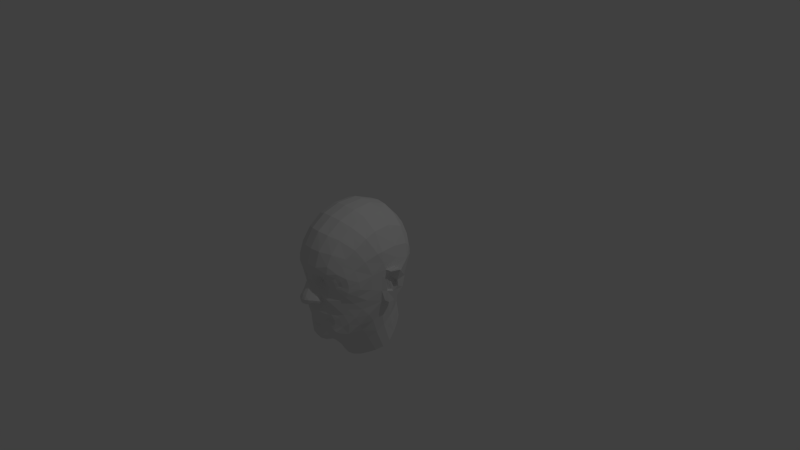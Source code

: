 # Source: faceLowPolyEyesFill.blend  (saved by Blender 2.76.0; exported with 4.5.12 LTS)
import bpy
from mathutils import Matrix  # noqa: F401  (used for matrix-valued properties, if any)

bpy.ops.wm.read_factory_settings(use_empty=True)
scene = bpy.context.scene
scene.name = 'Scene'

# ---- collections
col_collection_1 = bpy.data.collections.new('Collection 1'); scene.collection.children.link(col_collection_1)

# ---- materials (node trees are filled in below, after node groups)
mat_defaultmat = bpy.data.materials.new('defaultMat')
mat_defaultmat.alpha_threshold = 0.0
mat_defaultmat.use_transparent_shadow = False
mat_defaultmat.roughness = 0.5

# ---- material node trees

# ---- world
world_world = bpy.data.worlds.new('World'); scene.world = world_world
world_world.color = (0.05088, 0.05088, 0.05088)
world_world.use_sun_shadow = False
world_world.sun_shadow_jitter_overblur = 0.0
world_world.cycles.sampling_method = 'MANUAL'
world_world.cycles.sample_map_resolution = 256

# ---- cameras
cam_camera = bpy.data.cameras.new('Camera')
cam_camera.clip_end = 100.0
cam_camera.lens = 35.0
cam_camera.sensor_width = 32.0
cam_camera.sensor_height = 18.0
cam_camera.ortho_scale = 7.314
cam_camera.dof.focus_distance = 0.0
cam_camera.dof.aperture_fstop = 128.0

# ---- lights
light_lamp = bpy.data.lights.new('Lamp', 'POINT')
light_lamp.transmission_factor = 0.0
light_lamp.cutoff_distance = 30.0
light_lamp.energy = 100.0
light_lamp.shadow_buffer_clip_start = 1.001
light_lamp.shadow_soft_size = 0.1
light_lamp.shadow_maximum_resolution = 0.006
light_lamp.use_absolute_resolution = True
light_lamp.cycles.use_multiple_importance_sampling = False

# ---- meshes
me_group1 = bpy.data.meshes.new('Group1')
me_group1.from_pydata([(0.1432, -0.9255, 0.001601), (0.1244, -0.9138, 0.0311), (0.1714, -0.9269, -0.017), (0.096, -0.97, -0.04), (0.1399, -0.9636, -0.0981), (0.1498, -0.9372, -0.0706), (0.1213, -0.9366, -0.0244), (0.2249, -0.9221, -0.036), (0.2238, -0.9245, -0.162), (0.2206, -0.9163, -0.1232), (0.3288, -0.8402, -0.2027), (0.307, -0.8598, -0.136), (0.3321, -0.8683, -0.002899), (0.3124, -0.8846, -0.0245), (0.1293, -0.9244, 0.0491), (0.094, -0.9327, 0.0319), (0.0965, -0.943, 0.0627), (0.0744, -0.9909, 0.0754), (0.0722, -0.983, 0.0403), (0.2405, -0.8859, -0.3757), (0.2818, -0.883, -0.3037), (0.2164, -0.9424, -0.2114), (0.1882, -0.9313, -0.2836), (0.0456, -1.03, 0.0913), (0.0394, -1.036, 0.0391), (0.2566, -0.9768, 0.187), (0.2621, -0.9636, 0.2875), (0.128, -1.039, 0.2578), (0.1681, -1.014, 0.157), (0.2507, -0.9551, 0.1357), (0.1782, -0.9769, 0.12), (0.1898, -0.956, 0.0822), (0.2452, -0.9509, 0.0935), (0.3464, -0.8922, 0.191), (0.3719, -0.8288, 0.2848), (0.3254, -0.9038, 0.1318), (0.4808, -0.6653, 0.0467), (0.4499, -0.6984, 0.2039), (0.4148, -0.8016, 0.1169), (0.4234, -0.7825, 0.0346), (0.3646, -0.8542, 0.0833), (0.3732, -0.8329, 0.0264), (0.3099, -0.9158, 0.0852), (0.3355, -0.8786, 0.0547), (0.4227, -0.778, -0.0221), (0.4856, -0.653, -0.058), (0.3687, -0.8338, -0.003399), (0.335, -0.8624, 0.0129), (0.3392, -0.8591, 0.0268), (0.281, -0.9028, -0.0417), (0.2853, -0.8346, -0.4743), (0.3251, -0.7975, -0.4218), (0.1378, -0.9813, -0.1295), (0.096, -1.012, -0.0867), (0.0732, -1.054, 0.1824), (6.828e-08, -1.052, 0.2711), (7.562e-08, -1.057, 0.1918), (0.1318, -0.9742, 0.4475), (4.687e-08, -0.9901, 0.4539), (0.2708, -0.8996, 0.4312), (0.3869, -0.7739, 0.3638), (0.537, -0.4906, 0.0954), (0.4989, -0.5688, 0.2937), (0.4241, -0.6624, 0.462), (0.3467, -0.8463, -0.0878), (0.3656, -0.8368, -0.0368), (0.3874, -0.8002, -0.1496), (0.4149, -0.7865, -0.0839), (9.393e-08, -1.077, 0.002401), (0.0404, -1.069, -0.005299), (8.761e-08, -1.045, 0.0433), (0.122, -1.01, 0.1277), (0.0513, -1.046, 0.1342), (7.961e-08, -1.051, 0.1406), (8.228e-08, -1.04, 0.0988), (0.1106, -0.9593, 0.0893), (0.1335, -0.9698, 0.1037), (0.0979, -0.9996, 0.1075), (0.1394, -0.9389, 0.0605), (0.1567, -0.9492, 0.0694), (0.3673, -0.7509, -0.3475), (0.1282, -0.9771, -0.1784), (0.1186, -0.9919, -0.1643), (0.5226, -0.5111, -0.1024), (0.2808, -0.7729, 0.5781), (0.1456, -0.8407, 0.6216), (0.3161, -0.7246, -0.7396), (0.2713, -0.8052, -0.7204), (0.1828, -0.8344, -0.7991), (0.1894, -0.7591, -0.8415), (0.2979, -0.8001, -0.6131), (0.2459, -0.8603, -0.6856), (0.1522, -0.6467, 0.7536), (-9.137e-09, -0.6649, 0.7694), (2.005e-08, -0.866, 0.6366), (0.0666, -1.029, -0.0251), (0.0698, -1.055, -0.0645), (1.006e-07, -1.103, -0.0473), (0.0375, -1.094, -0.0514), (0.075, -1.1, -0.126), (0.0976, -1.05, -0.1383), (1.115e-07, -1.153, -0.1229), (0.043, -1.142, -0.1231), (0.0828, -0.9603, -0.7627), (0.0653, -0.9597, -0.6812), (1.448e-07, -0.9744, -0.6814), (1.528e-07, -0.9812, -0.7665), (1.548e-07, -0.9201, -0.851), (0.0903, -0.9044, -0.8368), (0.1661, -0.9099, -0.7304), (0.1357, -0.9288, -0.6685), (0.1735, -0.9472, -0.3498), (0.137, -0.9595, -0.2442), (0.1164, -0.9743, -0.2849), (0.2215, -0.9083, -0.4227), (0.417, -0.6988, -0.2636), (0.4586, -0.6708, -0.1609), (0.2436, -0.8774, -0.4959), (0.2395, -0.8679, -0.5632), (0.1223, -0.991, -0.3878), (0.1226, -0.9814, -0.3328), (0.0763, -1.006, -0.3252), (0.0778, -1.012, -0.3786), (0.2182, -0.8836, -0.6502), (0.3545, -0.7443, -0.563), (0.4056, -0.6797, -0.4818), (0.4551, -0.6085, -0.3674), (0.4965, -0.5613, -0.2423), (0.3969, -0.6024, -0.6186), (0.469, -0.507, -0.4848), (0.5307, -0.3511, -0.3238), (0.2957, -0.5932, 0.6928), (0.5436, -0.404, 0.3613), (0.4467, -0.5011, 0.5641), (0.1496, -0.4227, 0.8213), (-3.479e-08, -0.4408, 0.8387), (0.2925, -0.3864, 0.7572), (0.4472, -0.3615, 0.6156), (0.1622, -0.9605, -0.4084), (0.0379, -1.015, -0.4202), (0.0369, -1.021, -0.3715), (1.212e-07, -1.016, -0.37), (1.26e-07, -1.014, -0.4272), (0.2048, -0.9157, -0.4474), (0.2185, -0.8859, -0.4981), (0.2094, -0.8762, -0.546), (0.1725, -0.9086, -0.5545), (0.1942, -0.897, -0.6036), (0.111, -0.9583, -0.5645), (0.1244, -0.9435, -0.6149), (0.0501, -0.9789, -0.5633), (0.0582, -0.9523, -0.6227), (1.351e-07, -0.9787, -0.5662), (1.381e-07, -0.9559, -0.6238), (0.0814, -1.135, -0.177), (0.1032, -1.09, -0.1886), (0.0375, -1.158, -0.2332), (0.0428, -1.168, -0.1721), (1.178e-07, -1.176, -0.1722), (1.224e-07, -1.163, -0.2374), (0.0686, -1.128, -0.2285), (0.0922, -1.092, -0.2238), (0.1201, -1.033, -0.2404), (0.1302, -1.036, -0.2088), (0.0372, -1.024, -0.3218), (1.177e-07, -1.028, -0.3187), (0.0759, -1.008, -0.4126), (0.1176, -0.9882, -0.4194), (0.1541, -0.9576, -0.4371), (0.1751, -0.8975, -0.5089), (0.1417, -0.9294, -0.5137), (0.1034, -0.9634, -0.5212), (0.0495, -0.9875, -0.5274), (1.332e-07, -0.9916, -0.5315), (0.5535, -0.3417, 0.3708), (0.2681, 0.1056, 0.6519), (0.246, 0.2756, 0.4541), (0.1224, 0.296, 0.5072), (0.1262, 0.09741, 0.7244), (1.176e-07, -1.049, -0.2965), (0.039, -1.03, -0.2945), (0.0279, -1.106, -0.268), (1.214e-07, -1.116, -0.2729), (0.0864, -0.7931, -0.883), (1.482e-07, -0.7969, -0.8983), (0.0764, -0.6777, -0.9794), (1.467e-07, -0.6866, -0.9917), (0.1783, -0.6514, -0.9238), (0.2646, -0.5984, -0.856), (0.0782, -0.5657, -1.106), (1.484e-07, -0.5892, -1.108), (1.543e-07, -0.4835, -1.281), (0.0961, -0.4754, -1.265), (0.176, -0.5441, -1.062), (0.1938, -0.4305, -1.236), (0.2526, -0.4798, -0.9987), (0.2712, -0.3705, -1.2), (0.334, -0.4184, -0.9254), (0.3483, -0.5286, -0.7585), (0.4083, -0.3389, -0.8355), (0.4397, -0.4165, -0.623), (0.4384, -0.2399, -0.7533), (0.4796, -0.3071, -0.5197), (0.4009, -0.2289, -1.118), (0.4233, -0.1364, -1.059), (0.342, -0.3057, -1.162), (0.0803, -0.997, -0.2933), (0.1037, -1.009, -0.2665), (0.0504, -1.11, -0.2503), (0.5666, -0.3379, 0.2256), (0.4104, 0.1004, 0.5174), (0.3781, 0.2312, 0.3543), (0.5024, 0.09111, 0.3153), (0.4657, 0.1754, 0.2447), (0.5528, -0.1334, 0.3817), (0.5754, -0.145, 0.2359), (0.5341, 0.08491, 0.1272), (0.4406, -0.1381, 0.6266), (0.2838, -0.1402, 0.765), (0.1298, -0.1636, 0.8323), (-5.906e-08, -0.1716, 0.8471), (-7.344e-08, 0.09821, 0.7418), (0.065, -1.107, -0.2405), (0.4448, 0.2134, 0.099), (0.5723, -0.3115, 0.1217), (0.5894, -0.1508, 0.1232), (0.5523, -0.3644, -0.1631), (0.5585, -0.3604, 0.0331), (0.5923, -0.2034, -0.3022), (0.6549, -0.1075, -0.1407), (0.6737, -0.1303, -0.1447), (0.6229, -0.2254, -0.3113), (0.5443, -0.1934, -0.2872), (0.5945, -0.1016, -0.135), (0.5894, -0.07389, 0.0355), (0.5565, -0.06899, -0.132), (0.491, 0.07271, -0.1238), (0.5134, -0.129, -0.2943), (0.6044, -0.2985, 0.1233), (0.6394, -0.1922, 0.1467), (0.5775, -0.3166, 0.0155), (0.64, -0.2993, 0.1239), (0.6799, -0.1885, 0.1403), (0.5733, -0.2957, -0.1832), (0.57, -0.3312, -0.3042), (0.6, -0.2884, -0.336), (0.6138, -0.2303, -0.1899), (0.6439, -0.1858, -0.0396), (0.6489, -0.1832, -0.1207), (0.6795, -0.09589, 0.0101), (0.5855, -0.2255, -0.1785), (0.5589, -0.2686, -0.1689), (0.5843, -0.3032, 0.0186), (0.588, -0.1634, -0.0613), (0.5874, -0.1758, -0.1062), (0.6232, -0.09829, 0.0241), (0.6583, -0.08949, 0.0149), (0.6937, -0.1824, 0.1215), (0.597, -0.2413, 0.0248), (0.6437, -0.295, 0.1167), (0.5754, -0.2431, 0.001001), (0.5757, -0.2457, -0.0673), (0.5733, -0.262, -0.0557), (0.5615, -0.2743, -0.3351), (0.4313, 0.03201, -0.2959), (0.3097, 0.2974, -0.049), (0.3661, 0.2896, 0.1222), (0.3823, 0.2191, -0.1024), (0.2114, 0.3694, 0.0457), (0.2323, 0.3631, 0.1795), (0.118, 0.3942, 0.0236), (0.1142, 0.3968, 0.2112), (0.3278, 0.1883, -0.2725), (0.1845, 0.2867, -0.2459), (0.3901, 0.01871, -0.4475), (0.2647, 0.1523, -0.4896), (-3.605e-08, 0.4031, 0.009201), (-5.467e-08, 0.4076, 0.2177), (0.5327, -0.2681, -0.3242), (0.1226, 0.2341, -0.4968), (0.4632, -0.1865, -0.4405), (0.4121, -0.1123, -0.6943), (0.3887, -0.02289, -0.9841), (-5.483e-09, 0.3129, -0.2502), (-7.243e-08, 0.3029, 0.5256), (0.3418, 0.04211, -0.645), (0.3322, 0.08871, -0.9155), (0.2546, 0.1532, -0.6601), (0.1279, 0.2345, -0.6692), (2.2e-08, 0.256, -0.5077), (3.582e-08, 0.2633, -0.6731), (0.2624, 0.1801, -0.881), (0.1323, 0.2576, -0.8592), (5.026e-08, 0.2795, -0.8544), (-0.1432, -0.9255, 0.001601), (-0.1244, -0.9138, 0.0311), (-0.1714, -0.9269, -0.017), (-0.096, -0.97, -0.04), (-0.1213, -0.9366, -0.0244), (-0.1498, -0.9372, -0.0706), (-0.1399, -0.9636, -0.0981), (-0.2249, -0.9221, -0.036), (-0.2206, -0.9163, -0.1232), (-0.2238, -0.9245, -0.162), (-0.307, -0.8598, -0.136), (-0.3288, -0.8402, -0.2027), (-0.3321, -0.8683, -0.002899), (-0.3124, -0.8846, -0.0245), (-0.1293, -0.9244, 0.0491), (-0.094, -0.9327, 0.0319), (-0.0722, -0.983, 0.0403), (-0.0744, -0.9909, 0.0754), (-0.0965, -0.943, 0.0627), (-0.2405, -0.8859, -0.3757), (-0.1882, -0.9313, -0.2836), (-0.2164, -0.9424, -0.2114), (-0.2818, -0.883, -0.3037), (-0.0394, -1.036, 0.0391), (-0.0456, -1.03, 0.0913), (-0.2566, -0.9768, 0.187), (-0.1681, -1.014, 0.157), (-0.128, -1.039, 0.2578), (-0.2621, -0.9636, 0.2875), (-0.2507, -0.9551, 0.1357), (-0.1782, -0.9769, 0.12), (-0.1898, -0.956, 0.0822), (-0.2452, -0.9509, 0.0935), (-0.3464, -0.8922, 0.191), (-0.3719, -0.8288, 0.2848), (-0.3254, -0.9038, 0.1318), (-0.4808, -0.6653, 0.0467), (-0.4234, -0.7825, 0.0346), (-0.4148, -0.8016, 0.1169), (-0.4499, -0.6984, 0.2039), (-0.3732, -0.8329, 0.0264), (-0.3646, -0.8542, 0.0833), (-0.3099, -0.9158, 0.0852), (-0.3355, -0.8786, 0.0547), (-0.4856, -0.653, -0.058), (-0.4227, -0.778, -0.0221), (-0.3687, -0.8338, -0.003399), (-0.3392, -0.8591, 0.0268), (-0.335, -0.8624, 0.0129), (-0.281, -0.9028, -0.0417), (-0.2853, -0.8346, -0.4743), (-0.3251, -0.7975, -0.4218), (-0.1378, -0.9813, -0.1295), (-0.096, -1.012, -0.0867), (-0.0732, -1.054, 0.1824), (-0.1318, -0.9742, 0.4475), (-0.2708, -0.8996, 0.4312), (-0.3869, -0.7739, 0.3638), (-0.537, -0.4906, 0.0954), (-0.4989, -0.5688, 0.2937), (-0.4241, -0.6624, 0.462), (-0.3467, -0.8463, -0.0878), (-0.3656, -0.8368, -0.0368), (-0.3874, -0.8002, -0.1496), (-0.4149, -0.7865, -0.0839), (-0.0404, -1.069, -0.005299), (-0.122, -1.01, 0.1277), (-0.0513, -1.046, 0.1342), (-0.1106, -0.9593, 0.0893), (-0.0979, -0.9996, 0.1075), (-0.1335, -0.9698, 0.1037), (-0.1394, -0.9389, 0.0605), (-0.1567, -0.9492, 0.0694), (-0.3673, -0.7509, -0.3475), (-0.1282, -0.9771, -0.1784), (-0.1186, -0.9919, -0.1643), (-0.5226, -0.5111, -0.1024), (-0.2808, -0.7729, 0.5781), (-0.1456, -0.8407, 0.6216), (-0.3161, -0.7246, -0.7396), (-0.1894, -0.7591, -0.8415), (-0.1828, -0.8344, -0.7991), (-0.2713, -0.8052, -0.7204), (-0.2979, -0.8001, -0.6131), (-0.2459, -0.8603, -0.6856), (-0.1522, -0.6467, 0.7536), (-0.0666, -1.029, -0.0251), (-0.0698, -1.055, -0.0645), (-0.0375, -1.094, -0.0514), (-0.0976, -1.05, -0.1383), (-0.075, -1.1, -0.126), (-0.043, -1.142, -0.1231), (-0.0828, -0.9603, -0.7627), (-0.0653, -0.9597, -0.6812), (-0.0903, -0.9044, -0.8368), (-0.1661, -0.9099, -0.7304), (-0.1357, -0.9288, -0.6685), (-0.1735, -0.9472, -0.3498), (-0.1164, -0.9743, -0.2849), (-0.137, -0.9595, -0.2442), (-0.2215, -0.9083, -0.4227), (-0.417, -0.6988, -0.2636), (-0.4586, -0.6708, -0.1609), (-0.2436, -0.8774, -0.4959), (-0.2395, -0.8679, -0.5632), (-0.1223, -0.991, -0.3878), (-0.0778, -1.012, -0.3786), (-0.0763, -1.006, -0.3252), (-0.1226, -0.9814, -0.3328), (-0.2182, -0.8836, -0.6502), (-0.3545, -0.7443, -0.563), (-0.4056, -0.6797, -0.4818), (-0.4551, -0.6085, -0.3674), (-0.4965, -0.5613, -0.2423), (-0.3969, -0.6024, -0.6186), (-0.469, -0.507, -0.4848), (-0.5307, -0.3511, -0.3238), (-0.2957, -0.5932, 0.6928), (-0.4467, -0.5011, 0.5641), (-0.5436, -0.404, 0.3613), (-0.1496, -0.4227, 0.8213), (-0.2925, -0.3864, 0.7572), (-0.4472, -0.3615, 0.6156), (-0.1622, -0.9605, -0.4084), (-0.0379, -1.015, -0.4202), (-0.0369, -1.021, -0.3715), (-0.2048, -0.9157, -0.4474), (-0.2185, -0.8859, -0.4981), (-0.2094, -0.8762, -0.546), (-0.1942, -0.897, -0.6036), (-0.1725, -0.9086, -0.5545), (-0.1244, -0.9435, -0.6149), (-0.111, -0.9583, -0.5645), (-0.0582, -0.9523, -0.6227), (-0.0501, -0.9789, -0.5633), (-0.1032, -1.09, -0.1886), (-0.0814, -1.135, -0.177), (-0.0375, -1.158, -0.2332), (-0.0428, -1.168, -0.1721), (-0.0922, -1.092, -0.2238), (-0.0686, -1.128, -0.2285), (-0.1302, -1.036, -0.2088), (-0.1201, -1.033, -0.2404), (-0.0372, -1.024, -0.3218), (-0.0759, -1.008, -0.4126), (-0.1176, -0.9882, -0.4194), (-0.1541, -0.9576, -0.4371), (-0.1807, -0.9164, -0.4668), (-0.1911, -0.8873, -0.492), (-0.1751, -0.8975, -0.5089), (-0.1417, -0.9294, -0.5137), (-0.1034, -0.9634, -0.5212), (-0.0495, -0.9875, -0.5274), (-0.5535, -0.3417, 0.3708), (-0.2681, 0.1056, 0.6519), (-0.1262, 0.09741, 0.7244), (-0.1224, 0.296, 0.5072), (-0.246, 0.2756, 0.4541), (-0.0279, -1.106, -0.268), (-0.039, -1.03, -0.2945), (-0.0864, -0.7931, -0.883), (-0.0764, -0.6777, -0.9794), (-0.1783, -0.6514, -0.9238), (-0.2646, -0.5984, -0.856), (-0.0782, -0.5657, -1.106), (-0.0961, -0.4754, -1.265), (-0.176, -0.5441, -1.062), (-0.1938, -0.4305, -1.236), (-0.2526, -0.4798, -0.9987), (-0.2712, -0.3705, -1.2), (-0.334, -0.4184, -0.9254), (-0.3483, -0.5286, -0.7585), (-0.4083, -0.3389, -0.8355), (-0.4397, -0.4165, -0.623), (-0.4796, -0.3071, -0.5197), (-0.4384, -0.2399, -0.7533), (-0.4009, -0.2289, -1.118), (-0.4233, -0.1364, -1.059), (-0.342, -0.3057, -1.162), (-0.0803, -0.997, -0.2933), (-0.5666, -0.3379, 0.2256), (-0.4104, 0.1004, 0.5174), (-0.3781, 0.2312, 0.3543), (-0.5024, 0.09111, 0.3153), (-0.4657, 0.1754, 0.2447), (-0.5341, 0.08491, 0.1272), (-0.5754, -0.145, 0.2359), (-0.5528, -0.1334, 0.3817), (-0.4406, -0.1381, 0.6266), (-0.2838, -0.1402, 0.765), (-0.1298, -0.1636, 0.8323), (-0.4448, 0.2134, 0.099), (-0.5894, -0.1508, 0.1232), (-0.5723, -0.3115, 0.1217), (-0.5523, -0.3644, -0.1631), (-0.5585, -0.3604, 0.0331), (-0.5923, -0.2034, -0.3022), (-0.6229, -0.2254, -0.3113), (-0.6737, -0.1303, -0.1447), (-0.6549, -0.1075, -0.1407), (-0.5443, -0.1934, -0.2872), (-0.5945, -0.1016, -0.135), (-0.5894, -0.07389, 0.0355), (-0.491, 0.07271, -0.1238), (-0.5565, -0.06899, -0.132), (-0.5134, -0.129, -0.2943), (-0.6394, -0.1922, 0.1467), (-0.6044, -0.2985, 0.1233), (-0.5775, -0.3166, 0.0155), (-0.64, -0.2993, 0.1239), (-0.6799, -0.1885, 0.1403), (-0.5733, -0.2957, -0.1832), (-0.57, -0.3312, -0.3042), (-0.6, -0.2884, -0.336), (-0.6138, -0.2303, -0.1899), (-0.6439, -0.1858, -0.0396), (-0.6795, -0.09589, 0.0101), (-0.6489, -0.1832, -0.1207), (-0.5589, -0.2686, -0.1689), (-0.5855, -0.2255, -0.1785), (-0.5843, -0.3032, 0.0186), (-0.588, -0.1634, -0.0613), (-0.5874, -0.1758, -0.1062), (-0.6232, -0.09829, 0.0241), (-0.6583, -0.08949, 0.0149), (-0.597, -0.2413, 0.0248), (-0.6937, -0.1824, 0.1215), (-0.6437, -0.295, 0.1167), (-0.5754, -0.2431, 0.001001), (-0.5757, -0.2457, -0.0673), (-0.5733, -0.262, -0.0557), (-0.5615, -0.2743, -0.3351), (-0.4313, 0.03201, -0.2959), (-0.3097, 0.2974, -0.049), (-0.3823, 0.2191, -0.1024), (-0.3661, 0.2896, 0.1222), (-0.2114, 0.3694, 0.0457), (-0.2323, 0.3631, 0.1795), (-0.118, 0.3942, 0.0236), (-0.1142, 0.3968, 0.2112), (-0.3278, 0.1883, -0.2725), (-0.1845, 0.2867, -0.2459), (-0.2647, 0.1523, -0.4896), (-0.3901, 0.01871, -0.4475), (-0.5327, -0.2681, -0.3242), (-0.1226, 0.2341, -0.4968), (-0.4632, -0.1865, -0.4405), (-0.4121, -0.1123, -0.6943), (-0.3887, -0.02289, -0.9841), (-0.3418, 0.04211, -0.645), (-0.3322, 0.08871, -0.9155), (-0.2546, 0.1532, -0.6601), (-0.1279, 0.2345, -0.6692), (-0.2624, 0.1801, -0.881), (-0.1323, 0.2576, -0.8592)], [], [(3, 4, 5), (4, 8, 9), (8, 10, 11), (16, 17, 18), (20, 21, 22), (17, 23, 24), (25, 26, 27), (25, 28, 30), (33, 34, 26), (35, 33, 25), (36, 37, 38), (38, 40, 41), (44, 45, 36), (46, 44, 39), (49, 7, 9), (51, 20, 19), (21, 20, 10), (52, 21, 8), (53, 52, 4), (3, 6, 15), (54, 27, 55), (57, 58, 55), (57, 27, 26), (34, 60, 59), (61, 62, 37), (40, 38, 33), (38, 37, 34), (60, 37, 62), (7, 2, 5), (2, 0, 6), (0, 1, 15), (14, 16, 15), (30, 31, 32), (29, 32, 42), (35, 42, 43), (40, 43, 48), (48, 47, 46), (64, 13, 49), (13, 64, 65), (11, 10, 66), (64, 66, 67), (69, 24, 70), (54, 71, 28), (72, 73, 74), (76, 71, 77), (79, 76, 75), (20, 51, 80), (21, 52, 81), (82, 81, 52), (71, 54, 72), (71, 76, 30), (76, 79, 31), (23, 17, 77), (17, 16, 75), (16, 14, 78), (45, 83, 61), (85, 57, 59), (60, 63, 84), (87, 88, 89), (90, 91, 87), (85, 92, 93), (95, 3, 18), (95, 96, 53), (69, 68, 97), (96, 99, 100), (97, 101, 102), (104, 105, 106), (107, 108, 103), (108, 88, 109), (110, 104, 103), (22, 112, 113), (111, 114, 19), (115, 66, 10), (116, 67, 66), (50, 19, 114), (50, 117, 118), (120, 121, 122), (123, 91, 90), (123, 110, 109), (91, 109, 88), (50, 90, 124), (51, 124, 125), (126, 115, 80), (115, 126, 127), (90, 87, 86), (128, 125, 124), (125, 128, 129), (126, 129, 130), (37, 60, 34), (94, 58, 57), (84, 131, 92), (62, 132, 133), (63, 133, 131), (92, 134, 135), (134, 92, 131), (136, 131, 133), (111, 120, 119), (139, 140, 141), (138, 143, 114), (143, 144, 117), (117, 144, 145), (145, 146, 147), (146, 148, 149), (148, 150, 151), (150, 152, 153), (99, 154, 155), (156, 157, 158), (154, 160, 161), (161, 162, 163), (164, 165, 141), (121, 164, 140), (95, 18, 24), (96, 95, 69), (99, 96, 98), (154, 99, 102), (160, 154, 157), (140, 139, 166), (166, 167, 119), (167, 168, 138), (169, 170, 146), (170, 171, 148), (171, 172, 150), (123, 90, 118), (110, 123, 147), (104, 110, 149), (105, 104, 151), (132, 174, 137), (175, 176, 177), (179, 180, 181), (183, 89, 88), (108, 107, 184), (22, 81, 112), (100, 82, 52), (100, 155, 163), (81, 82, 163), (185, 183, 184), (183, 185, 187), (89, 187, 188), (189, 190, 191), (189, 192, 194), (193, 194, 196), (197, 198, 188), (199, 200, 198), (201, 202, 200), (204, 201, 199), (197, 205, 203), (195, 196, 205), (195, 188, 187), (86, 188, 198), (128, 198, 200), (202, 130, 129), (193, 187, 185), (185, 186, 190), (111, 113, 120), (206, 121, 120), (180, 164, 121), (165, 164, 180), (207, 113, 162), (208, 156, 181), (209, 132, 62), (174, 132, 209), (210, 211, 176), (212, 213, 211), (212, 214, 215), (210, 217, 214), (218, 136, 137), (219, 134, 136), (134, 219, 220), (217, 210, 175), (178, 219, 218), (221, 220, 219), (161, 160, 222), (160, 156, 208), (206, 113, 207), (112, 163, 162), (213, 212, 216), (224, 225, 215), (215, 214, 174), (226, 83, 127), (83, 45, 116), (45, 44, 67), (44, 46, 65), (46, 47, 12), (137, 174, 214), (61, 227, 224), (227, 61, 83), (228, 229, 230), (233, 229, 228), (234, 235, 236), (237, 235, 233), (225, 224, 238), (240, 238, 224), (240, 241, 238), (239, 238, 241), (226, 243, 240), (244, 245, 243), (231, 246, 243), (247, 248, 230), (243, 246, 250), (251, 252, 240), (253, 254, 248), (216, 215, 225), (225, 239, 255), (242, 256, 255), (257, 258, 247), (256, 242, 257), (259, 257, 242), (247, 258, 260), (252, 259, 241), (261, 254, 253), (260, 252, 262), (258, 257, 259), (249, 230, 229), (256, 229, 233), (130, 244, 226), (244, 130, 263), (263, 228, 231), (255, 233, 235), (260, 258, 252), (250, 254, 261), (248, 254, 250), (230, 248, 246), (261, 262, 251), (262, 252, 251), (264, 236, 235), (265, 266, 223), (268, 269, 266), (271, 269, 268), (272, 267, 236), (273, 265, 267), (270, 268, 265), (274, 275, 272), (277, 271, 270), (278, 232, 228), (278, 263, 130), (273, 272, 275), (232, 278, 280), (278, 130, 202), (202, 201, 281), (201, 204, 282), (270, 273, 283), (213, 223, 266), (274, 264, 237), (277, 284, 177), (176, 269, 271), (211, 266, 269), (223, 216, 236), (274, 280, 281), (281, 282, 286), (275, 274, 285), (287, 288, 279), (289, 279, 288), (286, 291, 287), (292, 288, 287), (290, 288, 292), (79, 78, 14), (47, 43, 13), (13, 42, 49), (79, 2, 31), (47, 48, 43), (32, 31, 7), (14, 1, 0), (72, 54, 56), (70, 24, 23), (182, 181, 156), (157, 102, 101), (150, 172, 173), (178, 177, 284), (279, 289, 283), (297, 298, 299), (300, 299, 302), (303, 302, 304), (310, 311, 312), (314, 315, 316), (317, 318, 311), (319, 320, 321), (324, 320, 319), (327, 319, 322), (329, 323, 319), (330, 331, 332), (334, 335, 332), (330, 338, 339), (331, 339, 340), (302, 301, 343), (313, 316, 345), (305, 316, 315), (303, 315, 346), (300, 346, 347), (309, 298, 297), (348, 56, 55), (349, 321, 55), (322, 321, 349), (328, 322, 350), (352, 330, 333), (327, 332, 335), (328, 333, 332), (353, 333, 351), (299, 296, 301), (298, 294, 296), (309, 295, 294), (309, 312, 308), (324, 323, 326), (323, 329, 336), (329, 335, 337), (335, 334, 341), (341, 334, 340), (343, 307, 355), (356, 355, 307), (304, 355, 357), (355, 356, 358), (70, 317, 359), (320, 360, 348), (361, 318, 74), (363, 360, 364), (362, 364, 366), (367, 345, 316), (368, 346, 315), (369, 346, 368), (361, 348, 360), (324, 364, 360), (325, 366, 364), (363, 311, 318), (362, 312, 311), (365, 308, 312), (352, 370, 338), (350, 349, 372), (351, 350, 371), (374, 375, 376), (377, 376, 378), (372, 94, 93), (380, 310, 297), (347, 381, 380), (359, 382, 97), (383, 384, 381), (385, 101, 97), (106, 105, 387), (386, 388, 107), (389, 375, 388), (386, 387, 390), (392, 393, 314), (313, 394, 391), (395, 367, 305), (396, 395, 357), (344, 397, 394), (344, 377, 398), (400, 401, 402), (403, 377, 378), (389, 390, 403), (378, 376, 375), (404, 377, 344), (405, 404, 345), (367, 395, 406), (395, 396, 407), (373, 376, 377), (408, 373, 404), (409, 408, 405), (406, 407, 410), (333, 328, 351), (94, 372, 349), (371, 372, 379), (353, 354, 412), (354, 371, 411), (379, 93, 135), (414, 415, 411), (415, 416, 412), (399, 402, 391), (418, 142, 141), (394, 420, 417), (397, 421, 420), (397, 398, 422), (423, 424, 422), (425, 426, 424), (427, 428, 426), (153, 152, 428), (429, 430, 384), (431, 159, 158), (433, 434, 430), (435, 436, 433), (141, 165, 437), (419, 437, 401), (317, 310, 380), (359, 380, 381), (382, 381, 384), (385, 384, 430), (432, 430, 434), (419, 400, 438), (399, 439, 438), (417, 440, 439), (420, 441, 440), (420, 421, 442), (421, 422, 443), (424, 444, 443), (426, 445, 444), (428, 446, 445), (398, 377, 403), (423, 403, 390), (425, 390, 387), (427, 387, 105), (413, 412, 416), (448, 449, 450), (179, 182, 452), (454, 388, 375), (388, 454, 184), (314, 393, 368), (383, 347, 346), (435, 429, 383), (368, 393, 435), (455, 186, 184), (454, 374, 456), (374, 373, 457), (458, 459, 191), (461, 459, 458), (463, 461, 460), (464, 462, 457), (466, 464, 465), (467, 468, 469), (466, 469, 471), (470, 472, 464), (472, 463, 462), (462, 460, 456), (373, 408, 465), (408, 409, 467), (409, 410, 468), (460, 458, 455), (190, 186, 455), (391, 402, 392), (473, 392, 402), (453, 473, 401), (453, 437, 165), (353, 413, 474), (447, 474, 413), (475, 448, 451), (477, 475, 476), (477, 479, 480), (481, 482, 475), (416, 415, 483), (415, 414, 484), (414, 135, 220), (482, 483, 448), (483, 484, 449), (221, 449, 484), (436, 435, 393), (479, 477, 478), (480, 486, 487), (447, 481, 480), (407, 370, 488), (396, 338, 370), (358, 339, 338), (356, 340, 339), (306, 342, 340), (416, 482, 481), (352, 474, 487), (489, 488, 370), (490, 491, 492), (490, 493, 495), (496, 479, 497), (499, 494, 495), (486, 500, 501), (502, 489, 487), (502, 501, 503), (503, 501, 500), (488, 489, 502), (506, 488, 505), (491, 507, 505), (509, 510, 492), (505, 512, 513), (502, 514, 512), (515, 509, 511), (486, 480, 479), (486, 496, 517), (504, 500, 517), (509, 519, 520), (520, 504, 518), (504, 520, 521), (522, 519, 509), (503, 521, 514), (515, 516, 523), (524, 514, 522), (521, 520, 519), (510, 518, 493), (518, 517, 495), (410, 488, 506), (525, 410, 506), (525, 507, 491), (517, 496, 498), (522, 514, 519), (513, 523, 516), (513, 516, 511), (508, 511, 492), (523, 513, 512), (524, 512, 514), (526, 499, 498), (527, 528, 485), (530, 527, 529), (530, 531, 533), (497, 528, 534), (535, 534, 528), (527, 530, 532), (534, 536, 537), (532, 533, 277), (538, 525, 490), (538, 410, 525), (535, 539, 536), (494, 499, 540), (538, 540, 468), (541, 469, 468), (542, 471, 469), (283, 535, 532), (478, 476, 529), (499, 526, 537), (277, 533, 450), (451, 450, 533), (476, 451, 531), (497, 479, 485), (537, 543, 541), (541, 543, 544), (536, 545, 543), (539, 546, 545), (289, 290, 546), (544, 543, 545), (545, 546, 548), (290, 293, 548), (336, 307, 343), (343, 301, 326), (337, 307, 336), (307, 337, 306), (296, 325, 301), (294, 295, 308), (336, 343, 326), (361, 73, 56), (70, 74, 318), (182, 159, 431), (101, 385, 432), (428, 152, 173), (449, 221, 284), (539, 535, 283), (6, 3, 5), (5, 4, 9), (9, 8, 11), (15, 16, 18), (19, 20, 22), (18, 17, 24), (28, 25, 27), (29, 25, 30), (25, 33, 26), (29, 35, 25), (39, 36, 38), (39, 38, 41), (39, 44, 36), (41, 46, 39), (11, 49, 9), (50, 51, 19), (8, 21, 10), (4, 52, 8), (3, 53, 4), (18, 3, 15), (56, 54, 55), (27, 57, 55), (59, 57, 26), (26, 34, 59), (36, 61, 37), (35, 40, 33), (33, 38, 34), (63, 60, 62), (9, 7, 5), (5, 2, 6), (6, 0, 15), (1, 14, 15), (29, 30, 32), (35, 29, 42), (40, 35, 43), (41, 40, 48), (41, 48, 46), (11, 64, 49), (12, 13, 65), (64, 11, 66), (65, 64, 67), (68, 69, 70), (27, 54, 28), (23, 72, 74), (75, 76, 77), (78, 79, 75), (10, 20, 80), (22, 21, 81), (77, 71, 72), (28, 71, 30), (30, 76, 31), (72, 23, 77), (77, 17, 75), (75, 16, 78), (36, 45, 61), (84, 85, 59), (59, 60, 84), (86, 87, 89), (94, 85, 93), (3, 95, 53), (98, 69, 97), (53, 96, 100), (98, 97, 102), (103, 104, 106), (106, 107, 103), (103, 108, 109), (109, 110, 103), (111, 22, 113), (22, 111, 19), (80, 115, 10), (115, 116, 66), (117, 50, 114), (90, 50, 118), (119, 120, 122), (91, 123, 109), (87, 91, 88), (51, 50, 124), (80, 51, 125), (125, 126, 80), (116, 115, 127), (124, 90, 86), (86, 128, 124), (126, 125, 129), (127, 126, 130), (85, 94, 57), (85, 84, 92), (63, 62, 133), (84, 63, 131), (93, 92, 135), (136, 134, 131), (137, 136, 133), (138, 111, 119), (142, 139, 141), (111, 138, 114), (114, 143, 117), (118, 117, 145), (118, 145, 147), (147, 146, 149), (149, 148, 151), (151, 150, 153), (100, 99, 155), (159, 156, 158), (155, 154, 161), (155, 161, 163), (140, 164, 141), (122, 121, 140), (69, 95, 24), (98, 96, 69), (102, 99, 98), (157, 154, 102), (156, 160, 157), (122, 140, 166), (122, 166, 119), (119, 167, 138), (138, 168, 143), (145, 144, 169), (145, 169, 146), (146, 170, 148), (148, 171, 150), (147, 123, 118), (149, 110, 147), (151, 104, 149), (153, 105, 151), (133, 132, 137), (178, 175, 177), (182, 179, 181), (108, 183, 88), (183, 108, 184), (53, 100, 52), (82, 100, 163), (112, 81, 163), (186, 185, 184), (89, 183, 187), (86, 89, 188), (192, 189, 191), (193, 189, 194), (195, 193, 196), (195, 197, 188), (197, 199, 198), (199, 201, 200), (203, 204, 199), (199, 197, 203), (197, 195, 205), (193, 195, 187), (128, 86, 198), (129, 128, 200), (200, 202, 129), (189, 193, 185), (189, 185, 190), (113, 206, 120), (206, 180, 121), (179, 165, 180), (436, 473, 453), (61, 209, 62), (175, 210, 176), (210, 212, 211), (216, 212, 215), (212, 210, 214), (217, 218, 137), (218, 219, 136), (135, 134, 220), (218, 217, 175), (175, 178, 218), (178, 221, 219), (431, 434, 452), (222, 160, 208), (453, 452, 433), (392, 473, 436), (113, 112, 162), (223, 213, 216), (209, 224, 215), (209, 215, 174), (130, 226, 127), (127, 83, 116), (116, 45, 67), (67, 44, 65), (65, 46, 12), (217, 137, 214), (209, 61, 224), (226, 227, 83), (231, 228, 230), (232, 233, 228), (216, 234, 236), (232, 237, 233), (239, 225, 238), (227, 240, 224), (242, 239, 241), (227, 226, 240), (226, 244, 243), (245, 231, 243), (249, 247, 230), (251, 243, 250), (243, 251, 240), (247, 253, 248), (234, 216, 225), (234, 225, 255), (239, 242, 255), (249, 257, 247), (249, 256, 257), (241, 259, 242), (253, 247, 260), (240, 252, 241), (260, 261, 253), (261, 260, 262), (252, 258, 259), (256, 249, 229), (255, 256, 233), (245, 244, 263), (245, 263, 231), (234, 255, 235), (246, 248, 250), (231, 230, 246), (250, 261, 251), (237, 264, 235), (267, 265, 223), (265, 268, 266), (270, 271, 268), (264, 272, 236), (272, 273, 267), (273, 270, 265), (264, 274, 272), (276, 277, 270), (263, 278, 228), (279, 273, 275), (237, 232, 280), (280, 278, 202), (280, 202, 281), (281, 201, 282), (276, 270, 283), (211, 213, 266), (280, 274, 237), (271, 277, 177), (177, 176, 271), (176, 211, 269), (267, 223, 236), (285, 274, 281), (285, 281, 286), (287, 275, 285), (275, 287, 279), (290, 289, 288), (285, 286, 287), (291, 292, 287), (293, 290, 292), (433, 436, 453), (222, 208, 180), (207, 162, 180), (180, 206, 207), (208, 181, 180), (161, 222, 180), (180, 162, 161), (452, 434, 433), (49, 42, 32), (0, 2, 79), (31, 2, 7), (13, 12, 47), (7, 49, 32), (43, 42, 13), (0, 79, 14), (73, 72, 56), (74, 70, 23), (159, 182, 156), (158, 157, 101), (152, 150, 173), (221, 178, 284), (273, 279, 283), (300, 297, 299), (303, 300, 302), (305, 303, 304), (309, 310, 312), (313, 314, 316), (310, 317, 311), (322, 319, 321), (323, 324, 319), (328, 327, 322), (327, 329, 319), (333, 330, 332), (331, 334, 332), (331, 330, 339), (334, 331, 340), (304, 302, 343), (344, 313, 345), (303, 305, 315), (300, 303, 346), (297, 300, 347), (310, 309, 297), (321, 348, 55), (58, 349, 55), (350, 322, 349), (351, 328, 350), (353, 352, 333), (329, 327, 335), (327, 328, 332), (354, 353, 351), (302, 299, 301), (299, 298, 296), (298, 309, 294), (295, 309, 308), (325, 324, 326), (326, 323, 336), (336, 329, 337), (337, 335, 341), (342, 341, 340), (304, 343, 355), (306, 356, 307), (305, 304, 357), (357, 355, 358), (68, 70, 359), (321, 320, 348), (73, 361, 74), (362, 363, 364), (365, 362, 366), (305, 367, 316), (314, 368, 315), (363, 361, 360), (320, 324, 360), (324, 325, 364), (361, 363, 318), (363, 362, 311), (362, 365, 312), (330, 352, 338), (371, 350, 372), (354, 351, 371), (373, 374, 376), (379, 372, 93), (297, 347, 380), (68, 359, 97), (347, 383, 381), (382, 385, 97), (386, 106, 387), (106, 386, 107), (386, 389, 388), (389, 386, 390), (391, 392, 314), (314, 313, 391), (357, 395, 305), (358, 396, 357), (313, 344, 394), (397, 344, 398), (399, 400, 402), (378, 389, 403), (389, 378, 375), (345, 404, 344), (367, 405, 345), (405, 367, 406), (406, 395, 407), (404, 373, 377), (405, 408, 404), (406, 409, 405), (409, 406, 410), (58, 94, 349), (411, 371, 379), (413, 353, 412), (412, 354, 411), (414, 379, 135), (379, 414, 411), (411, 415, 412), (417, 399, 391), (419, 418, 141), (391, 394, 417), (394, 397, 420), (421, 397, 422), (398, 423, 422), (423, 425, 424), (425, 427, 426), (427, 153, 428), (383, 429, 384), (432, 431, 158), (429, 433, 430), (429, 435, 433), (419, 141, 437), (400, 419, 401), (359, 317, 380), (382, 359, 381), (385, 382, 384), (432, 385, 430), (431, 432, 434), (418, 419, 438), (400, 399, 438), (399, 417, 439), (417, 420, 440), (441, 420, 442), (442, 421, 443), (422, 424, 443), (424, 426, 444), (426, 428, 445), (423, 398, 403), (425, 423, 390), (427, 425, 387), (153, 427, 105), (447, 413, 416), (451, 448, 450), (453, 179, 452), (374, 454, 375), (107, 388, 184), (369, 383, 346), (369, 435, 383), (369, 368, 435), (454, 455, 184), (455, 454, 456), (456, 374, 457), (190, 458, 191), (460, 461, 458), (462, 463, 460), (465, 464, 457), (467, 466, 465), (466, 467, 469), (470, 466, 471), (466, 470, 464), (464, 472, 462), (457, 462, 456), (457, 373, 465), (465, 408, 467), (467, 409, 468), (456, 460, 455), (458, 190, 455), (401, 473, 402), (437, 453, 401), (179, 453, 165), (352, 353, 474), (476, 475, 451), (478, 477, 476), (481, 477, 480), (477, 481, 475), (482, 416, 483), (483, 415, 484), (484, 414, 220), (475, 482, 448), (448, 483, 449), (220, 221, 484), (392, 436, 393), (485, 479, 478), (474, 480, 487), (474, 447, 480), (410, 407, 488), (407, 396, 370), (396, 358, 338), (358, 356, 339), (356, 306, 340), (447, 416, 481), (489, 352, 487), (352, 489, 370), (493, 490, 492), (494, 490, 495), (498, 496, 497), (498, 499, 495), (487, 486, 501), (501, 502, 487), (504, 503, 500), (505, 488, 502), (507, 506, 505), (508, 491, 505), (511, 509, 492), (508, 505, 513), (505, 502, 512), (516, 515, 511), (496, 486, 479), (500, 486, 517), (518, 504, 517), (510, 509, 520), (510, 520, 518), (503, 504, 521), (515, 522, 509), (502, 503, 514), (522, 515, 523), (523, 524, 522), (514, 521, 519), (492, 510, 493), (493, 518, 495), (507, 525, 506), (490, 525, 491), (495, 517, 498), (508, 513, 511), (491, 508, 492), (524, 523, 512), (497, 526, 498), (529, 527, 485), (531, 530, 529), (532, 530, 533), (526, 497, 534), (527, 535, 528), (535, 527, 532), (526, 534, 537), (276, 532, 277), (494, 538, 490), (534, 535, 536), (538, 494, 540), (410, 538, 468), (540, 541, 468), (541, 542, 469), (276, 283, 532), (485, 478, 529), (540, 499, 537), (284, 277, 450), (531, 451, 533), (529, 476, 531), (528, 497, 485), (540, 537, 541), (542, 541, 544), (537, 536, 543), (536, 539, 545), (539, 289, 546), (547, 544, 545), (547, 545, 548), (546, 290, 548), (301, 325, 326), (337, 342, 306), (341, 342, 337), (294, 365, 366), (294, 366, 296), (294, 308, 365), (366, 325, 296), (348, 361, 56), (317, 70, 318), (452, 182, 431), (158, 101, 432), (446, 428, 173), (450, 449, 284), (289, 539, 283), (172, 139, 142), (441, 442, 443), (446, 173, 142), (441, 443, 444), (170, 169, 143), (441, 444, 440), (171, 170, 168), (444, 445, 440), (172, 171, 166), (445, 438, 439), (439, 440, 445), (418, 438, 446), (166, 139, 172), (142, 418, 446), (445, 446, 438), (169, 144, 143), (168, 167, 171), (170, 143, 168), (142, 173, 172), (167, 166, 171)])
_uv = me_group1.uv_layers.new(name='UVMap')
_uv.uv.foreach_set('vector', [0.464, 0.3576, 0.4543, 0.3394, 0.4502, 0.3477, 0.4543, 0.3394, 0.4346, 0.3206, 0.4342, 0.3316, 0.4346, 0.3206, 0.4041, 0.3104, 0.4112, 0.3287, 0.4644, 0.3835, 0.4765, 0.388, 0.4747, 0.3788, 0.4197, 0.2824, 0.4386, 0.3065, 0.4443, 0.285, 0.4765, 0.388, 0.4881, 0.3927, 0.489, 0.378, 0.4412, 0.4234, 0.4409, 0.4486, 0.4733, 0.4398, 0.4412, 0.4234, 0.4615, 0.4153, 0.4548, 0.4047, 0.4151, 0.4232, 0.404, 0.4493, 0.4409, 0.4486, 0.419, 0.4074, 0.4151, 0.4232, 0.4412, 0.4234, 0.3564, 0.3826, 0.369, 0.4272, 0.3901, 0.4021, 0.3901, 0.4021, 0.4053, 0.3931, 0.3999, 0.3768, 0.3828, 0.3631, 0.3523, 0.3526, 0.3564, 0.3826, 0.4, 0.3683, 0.3828, 0.3631, 0.3844, 0.3792, 0.4218, 0.3549, 0.4341, 0.3551, 0.4342, 0.3316, 0.4, 0.2499, 0.4197, 0.2824, 0.4292, 0.2616, 0.4386, 0.3065, 0.4197, 0.2824, 0.4041, 0.3104, 0.4564, 0.33, 0.4386, 0.3065, 0.4346, 0.3206, 0.4682, 0.3439, 0.4564, 0.33, 0.4543, 0.3394, 0.464, 0.3576, 0.456, 0.3613, 0.462, 0.3762, 0.4847, 0.419, 0.4733, 0.4398, 0.5, 0.4424, 0.471, 0.4922, 0.5, 0.4931, 0.5, 0.4424, 0.471, 0.4922, 0.4733, 0.4398, 0.4409, 0.4486, 0.404, 0.4493, 0.3961, 0.4722, 0.436, 0.4882, 0.3176, 0.3977, 0.342, 0.4534, 0.369, 0.4272, 0.4053, 0.3931, 0.3901, 0.4021, 0.4151, 0.4232, 0.3901, 0.4021, 0.369, 0.4272, 0.404, 0.4493, 0.3961, 0.4722, 0.369, 0.4272, 0.342, 0.4534, 0.4341, 0.3551, 0.4452, 0.3611, 0.4502, 0.3477, 0.4452, 0.3611, 0.4507, 0.3674, 0.456, 0.3613, 0.4507, 0.3674, 0.4539, 0.3761, 0.462, 0.3762, 0.4552, 0.3811, 0.4644, 0.3835, 0.462, 0.3762, 0.4548, 0.4047, 0.449, 0.3958, 0.4382, 0.3998, 0.4387, 0.4099, 0.4382, 0.3998, 0.4227, 0.3956, 0.419, 0.4074, 0.4227, 0.3956, 0.4134, 0.3855, 0.4053, 0.3931, 0.4134, 0.3855, 0.4095, 0.3767, 0.4095, 0.3767, 0.41, 0.3726, 0.4, 0.3683, 0.4033, 0.3435, 0.4148, 0.3606, 0.4218, 0.3549, 0.4148, 0.3606, 0.4033, 0.3435, 0.4001, 0.3586, 0.4112, 0.3287, 0.4041, 0.3104, 0.3892, 0.3265, 0.4033, 0.3435, 0.3892, 0.3265, 0.3842, 0.3456, 0.4905, 0.3645, 0.489, 0.378, 0.5, 0.3789, 0.4847, 0.419, 0.4702, 0.4057, 0.4615, 0.4153, 0.4885, 0.4052, 0.5, 0.4067, 0.5, 0.3944, 0.4625, 0.3972, 0.4702, 0.4057, 0.4737, 0.3981, 0.454, 0.3904, 0.4625, 0.3972, 0.4651, 0.3913, 0.4197, 0.2824, 0.4, 0.2499, 0.3837, 0.27, 0.4386, 0.3065, 0.4564, 0.33, 0.4579, 0.3153, 0.4606, 0.3203, 0.4579, 0.3153, 0.4564, 0.33, 0.4702, 0.4057, 0.4847, 0.419, 0.4885, 0.4052, 0.4702, 0.4057, 0.4625, 0.3972, 0.4548, 0.4047, 0.4625, 0.3972, 0.454, 0.3904, 0.449, 0.3958, 0.4881, 0.3927, 0.4765, 0.388, 0.4737, 0.3981, 0.4765, 0.388, 0.4644, 0.3835, 0.4651, 0.3913, 0.4644, 0.3835, 0.4552, 0.3811, 0.4555, 0.3859, 0.3523, 0.3526, 0.3203, 0.3395, 0.3176, 0.3977, 0.4624, 0.5488, 0.471, 0.4922, 0.436, 0.4882, 0.3961, 0.4722, 0.3758, 0.5008, 0.4236, 0.5362, 0.4224, 0.173, 0.4486, 0.1536, 0.4401, 0.1365, 0.4113, 0.1997, 0.4342, 0.1832, 0.4224, 0.173, 0.4624, 0.5488, 0.4427, 0.6072, 0.5, 0.629, 0.4787, 0.3607, 0.464, 0.3576, 0.4747, 0.3788, 0.4787, 0.3607, 0.4797, 0.3497, 0.4682, 0.3439, 0.4905, 0.3645, 0.5, 0.3663, 0.5, 0.3527, 0.4797, 0.3497, 0.4817, 0.3326, 0.4715, 0.3292, 0.5, 0.3527, 0.5, 0.3335, 0.4915, 0.3329, 0.484, 0.1871, 0.5, 0.1873, 0.5, 0.1711, 0.5, 0.1511, 0.4779, 0.152, 0.4811, 0.1709, 0.4779, 0.152, 0.4486, 0.1536, 0.4581, 0.1749, 0.4652, 0.1885, 0.484, 0.1871, 0.4811, 0.1709, 0.4443, 0.285, 0.4563, 0.2955, 0.464, 0.2834, 0.4513, 0.2667, 0.4372, 0.2486, 0.4292, 0.2616, 0.3659, 0.293, 0.3892, 0.3265, 0.4041, 0.3104, 0.3565, 0.3227, 0.3842, 0.3456, 0.3892, 0.3265, 0.4147, 0.2359, 0.4292, 0.2616, 0.4372, 0.2486, 0.4147, 0.2359, 0.4299, 0.2292, 0.4318, 0.2114, 0.4658, 0.2702, 0.4789, 0.2711, 0.4809, 0.2578, 0.4417, 0.1914, 0.4342, 0.1832, 0.4113, 0.1997, 0.4417, 0.1914, 0.4652, 0.1885, 0.4581, 0.1749, 0.4342, 0.1832, 0.4581, 0.1749, 0.4486, 0.1536, 0.4147, 0.2359, 0.4113, 0.1997, 0.3895, 0.2115, 0.4, 0.2499, 0.3895, 0.2115, 0.3672, 0.2324, 0.3435, 0.2632, 0.3659, 0.293, 0.3837, 0.27, 0.3659, 0.293, 0.3435, 0.2632, 0.3292, 0.2988, 0.4113, 0.1997, 0.4224, 0.173, 0.4015, 0.1645, 0.3556, 0.1916, 0.3672, 0.2324, 0.3895, 0.2115, 0.3672, 0.2324, 0.3556, 0.1916, 0.3216, 0.2286, 0.3435, 0.2632, 0.3216, 0.2286, 0.2751, 0.2736, 0.369, 0.4272, 0.3961, 0.4722, 0.404, 0.4493, 0.5, 0.5532, 0.5, 0.4931, 0.471, 0.4922, 0.4236, 0.5362, 0.3944, 0.5775, 0.4427, 0.6072, 0.342, 0.4534, 0.3055, 0.4727, 0.345, 0.5314, 0.3758, 0.5008, 0.345, 0.5314, 0.3944, 0.5775, 0.4427, 0.6072, 0.3664, 0.6416, 0.3897, 0.6793, 0.3664, 0.6416, 0.4427, 0.6072, 0.3944, 0.5775, 0.3389, 0.6015, 0.3944, 0.5775, 0.345, 0.5314, 0.4513, 0.2667, 0.4658, 0.2702, 0.4691, 0.2554, 0.4911, 0.2482, 0.491, 0.2598, 0.5, 0.26, 0.4572, 0.2506, 0.4421, 0.2416, 0.4372, 0.2486, 0.4421, 0.2416, 0.4365, 0.2272, 0.4299, 0.2292, 0.4299, 0.2292, 0.4365, 0.2272, 0.4392, 0.2146, 0.4392, 0.2146, 0.4521, 0.2112, 0.4469, 0.2014, 0.4521, 0.2112, 0.4722, 0.2091, 0.4684, 0.1995, 0.4722, 0.2091, 0.4879, 0.2098, 0.4852, 0.1982, 0.4879, 0.2098, 0.5, 0.2092, 0.5, 0.1984, 0.4817, 0.3326, 0.4848, 0.3192, 0.4772, 0.3151, 0.4934, 0.3074, 0.493, 0.3214, 0.5, 0.3214, 0.4848, 0.3192, 0.4867, 0.3065, 0.4801, 0.3058, 0.4801, 0.3058, 0.471, 0.2988, 0.4686, 0.3074, 0.4901, 0.2717, 0.5, 0.2725, 0.5, 0.26, 0.4789, 0.2711, 0.4901, 0.2717, 0.491, 0.2598, 0.4787, 0.3607, 0.4747, 0.3788, 0.489, 0.378, 0.4797, 0.3497, 0.4787, 0.3607, 0.4905, 0.3645, 0.4817, 0.3326, 0.4797, 0.3497, 0.4912, 0.3519, 0.4848, 0.3192, 0.4817, 0.3326, 0.4915, 0.3329, 0.4867, 0.3065, 0.4848, 0.3192, 0.493, 0.3214, 0.491, 0.2598, 0.4911, 0.2482, 0.4818, 0.2493, 0.4818, 0.2493, 0.4708, 0.2471, 0.4691, 0.2554, 0.4708, 0.2471, 0.4594, 0.2426, 0.4572, 0.2506, 0.4486, 0.221, 0.4611, 0.2184, 0.4521, 0.2112, 0.4611, 0.2184, 0.4741, 0.2166, 0.4722, 0.2091, 0.4741, 0.2166, 0.4884, 0.2159, 0.4879, 0.2098, 0.4417, 0.1914, 0.4113, 0.1997, 0.4318, 0.2114, 0.4652, 0.1885, 0.4417, 0.1914, 0.4469, 0.2014, 0.484, 0.1871, 0.4652, 0.1885, 0.4684, 0.1995, 0.5, 0.1873, 0.484, 0.1871, 0.4852, 0.1982, 0.3055, 0.4727, 0.2909, 0.4754, 0.3127, 0.5468, 0.1833, 0.5852, 0.1191, 0.5351, 0.09988, 0.567, 0.5, 0.2794, 0.489, 0.2782, 0.494, 0.2941, 0.4738, 0.1273, 0.4401, 0.1365, 0.4486, 0.1536, 0.4779, 0.152, 0.5, 0.1511, 0.5, 0.1229, 0.4443, 0.285, 0.4579, 0.3153, 0.4563, 0.2955, 0.4715, 0.3292, 0.4606, 0.3203, 0.4564, 0.33, 0.4715, 0.3292, 0.4772, 0.3151, 0.4686, 0.3074, 0.4579, 0.3153, 0.4606, 0.3203, 0.4686, 0.3074, 0.4725, 0.09358, 0.4738, 0.1273, 0.5, 0.1229, 0.4738, 0.1273, 0.4725, 0.09358, 0.4334, 0.1058, 0.4401, 0.1365, 0.4334, 0.1058, 0.3952, 0.1214, 0.4686, 0.05311, 0.5, 0.05516, 0.5, 0.00195, 0.4686, 0.05311, 0.4602, 0.00572, 0.4145, 0.01035, 0.4284, 0.06352, 0.4145, 0.01035, 0.3726, 0.01714, 0.3449, 0.09589, 0.3545, 0.1466, 0.3952, 0.1214, 0.3015, 0.1216, 0.3051, 0.1856, 0.3545, 0.1466, 0.2629, 0.1455, 0.2679, 0.2153, 0.3051, 0.1856, 0.2548, 0.0547, 0.2629, 0.1455, 0.3015, 0.1216, 0.3449, 0.09589, 0.3327, 0.0265, 0.2934, 0.03836, 0.3862, 0.07633, 0.3726, 0.01714, 0.3327, 0.0265, 0.3862, 0.07633, 0.3952, 0.1214, 0.4334, 0.1058, 0.4015, 0.1645, 0.3952, 0.1214, 0.3545, 0.1466, 0.3556, 0.1916, 0.3545, 0.1466, 0.3051, 0.1856, 0.2679, 0.2153, 0.2751, 0.2736, 0.3216, 0.2286, 0.4284, 0.06352, 0.4334, 0.1058, 0.4725, 0.09358, 0.4725, 0.09358, 0.5, 0.09145, 0.5, 0.05516, 0.4513, 0.2667, 0.464, 0.2834, 0.4658, 0.2702, 0.4751, 0.2792, 0.4789, 0.2711, 0.4658, 0.2702, 0.489, 0.2782, 0.4901, 0.2717, 0.4789, 0.2711, 0.5, 0.2725, 0.4901, 0.2717, 0.489, 0.2782, 0.471, 0.2889, 0.464, 0.2834, 0.471, 0.2988, 0.4888, 0.2986, 0.4934, 0.3074, 0.494, 0.2941, 0.2845, 0.4361, 0.3055, 0.4727, 0.342, 0.4534, 0.2909, 0.4754, 0.3055, 0.4727, 0.2845, 0.4361, 0.1857, 0.5314, 0.1387, 0.4929, 0.1191, 0.5351, 0.18, 0.4708, 0.1537, 0.455, 0.1387, 0.4929, 0.18, 0.4708, 0.2407, 0.4815, 0.236, 0.4419, 0.1857, 0.5314, 0.255, 0.5542, 0.2407, 0.4815, 0.2648, 0.6086, 0.3389, 0.6015, 0.3127, 0.5468, 0.2747, 0.6541, 0.3664, 0.6416, 0.3389, 0.6015, 0.3664, 0.6416, 0.2747, 0.6541, 0.2765, 0.6907, 0.255, 0.5542, 0.1857, 0.5314, 0.1833, 0.5852, 0.1807, 0.6279, 0.2747, 0.6541, 0.2648, 0.6086, 0.168, 0.6608, 0.2765, 0.6907, 0.2747, 0.6541, 0.4801, 0.3058, 0.4867, 0.3065, 0.4857, 0.3013, 0.4867, 0.3065, 0.4934, 0.3074, 0.4888, 0.2986, 0.4751, 0.2792, 0.464, 0.2834, 0.471, 0.2889, 0.4563, 0.2955, 0.4686, 0.3074, 0.471, 0.2988, 0.1537, 0.455, 0.18, 0.4708, 0.173, 0.4173, 0.2759, 0.4091, 0.2312, 0.4119, 0.236, 0.4419, 0.236, 0.4419, 0.2407, 0.4815, 0.2909, 0.4754, 0.287, 0.3231, 0.3203, 0.3395, 0.3292, 0.2988, 0.3203, 0.3395, 0.3523, 0.3526, 0.3565, 0.3227, 0.3523, 0.3526, 0.3828, 0.3631, 0.3842, 0.3456, 0.3828, 0.3631, 0.4, 0.3683, 0.4001, 0.3586, 0.4, 0.3683, 0.41, 0.3726, 0.4105, 0.3677, 0.3127, 0.5468, 0.2909, 0.4754, 0.2407, 0.4815, 0.3176, 0.3977, 0.2896, 0.3811, 0.2759, 0.4091, 0.2896, 0.3811, 0.3176, 0.3977, 0.3203, 0.3395, 0.2374, 0.2902, 0.2191, 0.336, 0.2257, 0.3353, 0.2069, 0.3337, 0.2191, 0.336, 0.2374, 0.2902, 0.2063, 0.3863, 0.1961, 0.3348, 0.1606, 0.3431, 0.2099, 0.2832, 0.1961, 0.3348, 0.2069, 0.3337, 0.2312, 0.4119, 0.2759, 0.4091, 0.2702, 0.4046, 0.2805, 0.3753, 0.2702, 0.4046, 0.2759, 0.4091, 0.2805, 0.3753, 0.2665, 0.399, 0.2702, 0.4046, 0.2412, 0.404, 0.2702, 0.4046, 0.2665, 0.399, 0.287, 0.3231, 0.2716, 0.3196, 0.2805, 0.3753, 0.2696, 0.2853, 0.2575, 0.2844, 0.2716, 0.3196, 0.2454, 0.2933, 0.2513, 0.32, 0.2716, 0.3196, 0.2419, 0.3589, 0.2389, 0.3385, 0.2257, 0.3353, 0.2716, 0.3196, 0.2513, 0.32, 0.2564, 0.325, 0.2669, 0.3254, 0.2775, 0.3749, 0.2805, 0.3753, 0.2497, 0.3513, 0.251, 0.3422, 0.2389, 0.3385, 0.173, 0.4173, 0.236, 0.4419, 0.2312, 0.4119, 0.2312, 0.4119, 0.2412, 0.404, 0.2134, 0.3811, 0.2419, 0.397, 0.2188, 0.3747, 0.2134, 0.3811, 0.2418, 0.3923, 0.2623, 0.3718, 0.2419, 0.3589, 0.2188, 0.3747, 0.2419, 0.397, 0.2418, 0.3923, 0.2657, 0.3971, 0.2418, 0.3923, 0.2419, 0.397, 0.2419, 0.3589, 0.2623, 0.3718, 0.2652, 0.3661, 0.2775, 0.3749, 0.2657, 0.3971, 0.2665, 0.399, 0.2652, 0.351, 0.251, 0.3422, 0.2497, 0.3513, 0.2652, 0.3661, 0.2775, 0.3749, 0.2684, 0.3543, 0.2623, 0.3718, 0.2418, 0.3923, 0.2657, 0.3971, 0.223, 0.3717, 0.2257, 0.3353, 0.2191, 0.336, 0.2188, 0.3747, 0.2191, 0.336, 0.2069, 0.3337, 0.2751, 0.2736, 0.2696, 0.2853, 0.287, 0.3231, 0.2696, 0.2853, 0.2751, 0.2736, 0.2535, 0.2766, 0.2535, 0.2766, 0.2374, 0.2902, 0.2454, 0.2933, 0.2134, 0.3811, 0.2069, 0.3337, 0.1961, 0.3348, 0.2652, 0.3661, 0.2623, 0.3718, 0.2775, 0.3749, 0.2564, 0.325, 0.251, 0.3422, 0.2652, 0.351, 0.2389, 0.3385, 0.251, 0.3422, 0.2564, 0.325, 0.2257, 0.3353, 0.2389, 0.3385, 0.2513, 0.32, 0.2652, 0.351, 0.2684, 0.3543, 0.2669, 0.3254, 0.2684, 0.3543, 0.2775, 0.3749, 0.2669, 0.3254, 0.1624, 0.2857, 0.1606, 0.3431, 0.1961, 0.3348, 0.09078, 0.3781, 0.1086, 0.4282, 0.1343, 0.4158, 0.0615, 0.414, 0.0745, 0.455, 0.1086, 0.4282, 0.04612, 0.4747, 0.0745, 0.455, 0.0615, 0.414, 0.1121, 0.3017, 0.1162, 0.3563, 0.1606, 0.3431, 0.06292, 0.3141, 0.09078, 0.3781, 0.1162, 0.3563, 0.03541, 0.4111, 0.0615, 0.414, 0.09078, 0.3781, 0.1653, 0.239, 0.1138, 0.2301, 0.1121, 0.3017, 0.01723, 0.4882, 0.04612, 0.4747, 0.03541, 0.4111, 0.2503, 0.2703, 0.2277, 0.2841, 0.2374, 0.2902, 0.2503, 0.2703, 0.2535, 0.2766, 0.2751, 0.2736, 0.06292, 0.3141, 0.1121, 0.3017, 0.1138, 0.2301, 0.2277, 0.2841, 0.2503, 0.2703, 0.2278, 0.2362, 0.2503, 0.2703, 0.2751, 0.2736, 0.2679, 0.2153, 0.2679, 0.2153, 0.2629, 0.1455, 0.2176, 0.1622, 0.2629, 0.1455, 0.2548, 0.0547, 0.2079, 0.07673, 0.03541, 0.4111, 0.06292, 0.3141, 0.01173, 0.3116, 0.1537, 0.455, 0.1343, 0.4158, 0.1086, 0.4282, 0.1653, 0.239, 0.1624, 0.2857, 0.2099, 0.2832, 0.01723, 0.4882, 0.07741, 0.5929, 0.09988, 0.567, 0.1191, 0.5351, 0.0745, 0.455, 0.04612, 0.4747, 0.1387, 0.4929, 0.1086, 0.4282, 0.0745, 0.455, 0.1343, 0.4158, 0.173, 0.4173, 0.1606, 0.3431, 0.1653, 0.239, 0.2278, 0.2362, 0.2176, 0.1622, 0.2176, 0.1622, 0.2079, 0.07673, 0.1605, 0.09797, 0.1138, 0.2301, 0.1653, 0.239, 0.1624, 0.1794, 0.1196, 0.1774, 0.07499, 0.177, 0.0662, 0.2304, 0.03135, 0.2251, 0.0662, 0.2304, 0.07499, 0.177, 0.1605, 0.09797, 0.1212, 0.1112, 0.1196, 0.1774, 0.07375, 0.1214, 0.07499, 0.177, 0.1196, 0.1774, 0.03725, 0.1769, 0.07499, 0.177, 0.07375, 0.1214, 0.454, 0.3904, 0.4555, 0.3859, 0.4552, 0.3811, 0.41, 0.3726, 0.4134, 0.3855, 0.4148, 0.3606, 0.4148, 0.3606, 0.4227, 0.3956, 0.4218, 0.3549, 0.454, 0.3904, 0.4452, 0.3611, 0.449, 0.3958, 0.41, 0.3726, 0.4095, 0.3767, 0.4134, 0.3855, 0.4382, 0.3998, 0.449, 0.3958, 0.4341, 0.3551, 0.4552, 0.3811, 0.4539, 0.3761, 0.4507, 0.3674, 0.4885, 0.4052, 0.4847, 0.419, 0.5, 0.4208, 0.5, 0.3789, 0.489, 0.378, 0.4881, 0.3927, 0.5, 0.2947, 0.494, 0.2941, 0.4934, 0.3074, 0.493, 0.3214, 0.4915, 0.3329, 0.5, 0.3335, 0.4879, 0.2098, 0.4884, 0.2159, 0.5, 0.2154, 0.1807, 0.6279, 0.09988, 0.567, 0.07741, 0.5929, 0.0662, 0.2304, 0.03135, 0.2251, 0.01173, 0.3116, 0.5361, 0.3578, 0.544, 0.3616, 0.5499, 0.348, 0.5458, 0.3396, 0.5499, 0.348, 0.5659, 0.3318, 0.5656, 0.3208, 0.5659, 0.3318, 0.5889, 0.3289, 0.5253, 0.379, 0.5235, 0.3882, 0.5357, 0.3838, 0.5558, 0.2852, 0.5615, 0.3067, 0.5804, 0.2825, 0.511, 0.3781, 0.5119, 0.3928, 0.5235, 0.3882, 0.5589, 0.4235, 0.5386, 0.4154, 0.5268, 0.4398, 0.5454, 0.4048, 0.5386, 0.4154, 0.5589, 0.4235, 0.585, 0.4234, 0.5589, 0.4235, 0.5592, 0.4487, 0.5812, 0.4076, 0.5615, 0.41, 0.5589, 0.4235, 0.6437, 0.3828, 0.6157, 0.3794, 0.61, 0.4023, 0.6003, 0.3771, 0.5949, 0.3934, 0.61, 0.4023, 0.6437, 0.3828, 0.6478, 0.3528, 0.6173, 0.3634, 0.6157, 0.3794, 0.6173, 0.3634, 0.6002, 0.3685, 0.5659, 0.3318, 0.566, 0.3555, 0.5784, 0.3553, 0.5708, 0.2617, 0.5804, 0.2825, 0.6001, 0.25, 0.596, 0.3106, 0.5804, 0.2825, 0.5615, 0.3067, 0.5656, 0.3208, 0.5615, 0.3067, 0.5437, 0.3302, 0.5458, 0.3396, 0.5437, 0.3302, 0.5319, 0.344, 0.5381, 0.3765, 0.544, 0.3616, 0.5361, 0.3578, 0.5154, 0.419, 0.5, 0.4208, 0.5, 0.4424, 0.529, 0.4922, 0.5268, 0.4398, 0.5, 0.4424, 0.5592, 0.4487, 0.5268, 0.4398, 0.529, 0.4922, 0.596, 0.4494, 0.5592, 0.4487, 0.564, 0.4882, 0.6825, 0.3978, 0.6437, 0.3828, 0.6311, 0.4274, 0.585, 0.4234, 0.61, 0.4023, 0.5949, 0.3934, 0.596, 0.4494, 0.6311, 0.4274, 0.61, 0.4023, 0.658, 0.4535, 0.6311, 0.4274, 0.604, 0.4723, 0.5499, 0.348, 0.5549, 0.3615, 0.566, 0.3555, 0.544, 0.3616, 0.5493, 0.3677, 0.5549, 0.3615, 0.5381, 0.3765, 0.5462, 0.3765, 0.5493, 0.3677, 0.5381, 0.3765, 0.5357, 0.3838, 0.545, 0.3815, 0.5454, 0.4048, 0.5615, 0.41, 0.562, 0.3999, 0.5615, 0.41, 0.5812, 0.4076, 0.5775, 0.3959, 0.5812, 0.4076, 0.5949, 0.3934, 0.5868, 0.3858, 0.5949, 0.3934, 0.6003, 0.3771, 0.5907, 0.377, 0.5907, 0.377, 0.6003, 0.3771, 0.6002, 0.3685, 0.5784, 0.3553, 0.5854, 0.361, 0.5968, 0.3438, 0.6001, 0.3588, 0.5968, 0.3438, 0.5854, 0.361, 0.5889, 0.3289, 0.5968, 0.3438, 0.6109, 0.3267, 0.5968, 0.3438, 0.6001, 0.3588, 0.6159, 0.3458, 0.5, 0.3789, 0.511, 0.3781, 0.5095, 0.3645, 0.5386, 0.4154, 0.5299, 0.4058, 0.5154, 0.419, 0.5115, 0.4053, 0.5119, 0.3928, 0.5, 0.3944, 0.5264, 0.3983, 0.5299, 0.4058, 0.5376, 0.3974, 0.535, 0.3916, 0.5376, 0.3974, 0.5462, 0.3907, 0.6163, 0.2701, 0.6001, 0.25, 0.5804, 0.2825, 0.5421, 0.3155, 0.5437, 0.3302, 0.5615, 0.3067, 0.5395, 0.3204, 0.5437, 0.3302, 0.5421, 0.3155, 0.5115, 0.4053, 0.5154, 0.419, 0.5299, 0.4058, 0.5454, 0.4048, 0.5376, 0.3974, 0.5299, 0.4058, 0.5512, 0.396, 0.5462, 0.3907, 0.5376, 0.3974, 0.5264, 0.3983, 0.5235, 0.3882, 0.5119, 0.3928, 0.535, 0.3916, 0.5357, 0.3838, 0.5235, 0.3882, 0.5447, 0.3863, 0.545, 0.3815, 0.5357, 0.3838, 0.6825, 0.3978, 0.6797, 0.3396, 0.6478, 0.3528, 0.564, 0.4882, 0.529, 0.4922, 0.5376, 0.5488, 0.604, 0.4723, 0.564, 0.4882, 0.5764, 0.5362, 0.5599, 0.1365, 0.5514, 0.1536, 0.5776, 0.1731, 0.5888, 0.1998, 0.5776, 0.1731, 0.5658, 0.1832, 0.5376, 0.5488, 0.5, 0.5532, 0.5, 0.629, 0.5213, 0.3608, 0.5253, 0.379, 0.5361, 0.3578, 0.5319, 0.344, 0.5203, 0.3498, 0.5213, 0.3608, 0.5095, 0.3645, 0.5088, 0.352, 0.5, 0.3527, 0.5285, 0.3293, 0.5183, 0.3327, 0.5203, 0.3498, 0.5085, 0.3329, 0.5, 0.3335, 0.5, 0.3527, 0.5, 0.1711, 0.5, 0.1873, 0.516, 0.1871, 0.5189, 0.1709, 0.5221, 0.1519, 0.5, 0.1511, 0.5419, 0.1749, 0.5514, 0.1536, 0.5221, 0.1519, 0.5189, 0.1709, 0.516, 0.1871, 0.5348, 0.1885, 0.5361, 0.2836, 0.5437, 0.2957, 0.5558, 0.2852, 0.5708, 0.2617, 0.5628, 0.2487, 0.5488, 0.2669, 0.6341, 0.2932, 0.6163, 0.2701, 0.596, 0.3106, 0.6436, 0.3229, 0.6341, 0.2932, 0.6109, 0.3267, 0.5854, 0.236, 0.5701, 0.2293, 0.5628, 0.2487, 0.5854, 0.236, 0.5888, 0.1998, 0.5682, 0.2115, 0.5191, 0.258, 0.5212, 0.2713, 0.5343, 0.2704, 0.5584, 0.1914, 0.5888, 0.1998, 0.5658, 0.1832, 0.5419, 0.1749, 0.5348, 0.1885, 0.5584, 0.1914, 0.5658, 0.1832, 0.5776, 0.1731, 0.5514, 0.1536, 0.6106, 0.2116, 0.5888, 0.1998, 0.5854, 0.236, 0.6328, 0.2325, 0.6106, 0.2116, 0.6001, 0.25, 0.6163, 0.2701, 0.6341, 0.2932, 0.6566, 0.2633, 0.6341, 0.2932, 0.6436, 0.3229, 0.6709, 0.2989, 0.5986, 0.1645, 0.5776, 0.1731, 0.5888, 0.1998, 0.6445, 0.1916, 0.5986, 0.1645, 0.6106, 0.2116, 0.6784, 0.2287, 0.6445, 0.1916, 0.6328, 0.2325, 0.6566, 0.2633, 0.6709, 0.2989, 0.725, 0.2737, 0.6311, 0.4274, 0.596, 0.4494, 0.604, 0.4723, 0.5, 0.5532, 0.5376, 0.5488, 0.529, 0.4922, 0.5764, 0.5362, 0.5376, 0.5488, 0.5573, 0.6072, 0.658, 0.4535, 0.6242, 0.5009, 0.655, 0.5315, 0.6242, 0.5009, 0.5764, 0.5362, 0.6056, 0.5775, 0.5573, 0.6072, 0.5, 0.629, 0.6103, 0.6793, 0.6335, 0.6416, 0.6611, 0.6015, 0.6056, 0.5775, 0.6611, 0.6015, 0.6873, 0.5469, 0.655, 0.5315, 0.531, 0.2557, 0.5343, 0.2704, 0.5488, 0.2669, 0.5089, 0.2484, 0.5, 0.2469, 0.5, 0.26, 0.5628, 0.2487, 0.5579, 0.2417, 0.5429, 0.2509, 0.5701, 0.2293, 0.5635, 0.2273, 0.5579, 0.2417, 0.5701, 0.2293, 0.5682, 0.2115, 0.5609, 0.2147, 0.5531, 0.2014, 0.548, 0.2112, 0.5609, 0.2147, 0.5317, 0.1995, 0.5278, 0.2091, 0.548, 0.2112, 0.5148, 0.1982, 0.5121, 0.2098, 0.5278, 0.2091, 0.5, 0.1984, 0.5, 0.2092, 0.5121, 0.2098, 0.5228, 0.3152, 0.5152, 0.3192, 0.5183, 0.3327, 0.5066, 0.3074, 0.5, 0.3072, 0.5, 0.3214, 0.5199, 0.3058, 0.5133, 0.3065, 0.5152, 0.3192, 0.5314, 0.3075, 0.529, 0.2989, 0.5199, 0.3058, 0.5, 0.26, 0.5, 0.2725, 0.5099, 0.2718, 0.509, 0.2599, 0.5099, 0.2718, 0.5212, 0.2713, 0.511, 0.3781, 0.5253, 0.379, 0.5213, 0.3608, 0.5095, 0.3645, 0.5213, 0.3608, 0.5203, 0.3498, 0.5088, 0.352, 0.5203, 0.3498, 0.5183, 0.3327, 0.5085, 0.3329, 0.5183, 0.3327, 0.5152, 0.3192, 0.507, 0.3214, 0.5152, 0.3192, 0.5133, 0.3065, 0.509, 0.2599, 0.5191, 0.258, 0.5182, 0.2496, 0.531, 0.2557, 0.5293, 0.2475, 0.5182, 0.2496, 0.5429, 0.2509, 0.5407, 0.243, 0.5293, 0.2475, 0.5579, 0.2417, 0.552, 0.2353, 0.5407, 0.243, 0.5579, 0.2417, 0.5635, 0.2273, 0.5567, 0.2263, 0.5635, 0.2273, 0.5609, 0.2147, 0.5514, 0.2211, 0.548, 0.2112, 0.5389, 0.2184, 0.5514, 0.2211, 0.5278, 0.2091, 0.5259, 0.2166, 0.5389, 0.2184, 0.5121, 0.2098, 0.5116, 0.2159, 0.5259, 0.2166, 0.5682, 0.2115, 0.5888, 0.1998, 0.5584, 0.1914, 0.5531, 0.2014, 0.5584, 0.1914, 0.5348, 0.1885, 0.5317, 0.1995, 0.5348, 0.1885, 0.516, 0.1871, 0.5148, 0.1982, 0.516, 0.1871, 0.5, 0.1873, 0.6945, 0.4728, 0.655, 0.5315, 0.6873, 0.5469, 0.8166, 0.5853, 0.8192, 0.628, 0.9001, 0.5671, 0.5, 0.2794, 0.5, 0.2947, 0.506, 0.2942, 0.5262, 0.1273, 0.5221, 0.1519, 0.5514, 0.1536, 0.5221, 0.1519, 0.5262, 0.1273, 0.5, 0.1229, 0.5558, 0.2852, 0.5437, 0.2957, 0.5421, 0.3155, 0.5285, 0.3293, 0.5319, 0.344, 0.5437, 0.3302, 0.5314, 0.3075, 0.5228, 0.3152, 0.5285, 0.3293, 0.5421, 0.3155, 0.5437, 0.2957, 0.5314, 0.3075, 0.5275, 0.09357, 0.5, 0.09145, 0.5, 0.1229, 0.5262, 0.1273, 0.5599, 0.1365, 0.5666, 0.1058, 0.5599, 0.1365, 0.5986, 0.1645, 0.6048, 0.1214, 0.5314, 0.05311, 0.5398, 0.00572, 0.5, 0.00195, 0.5855, 0.01034, 0.5398, 0.00572, 0.5314, 0.05311, 0.6274, 0.01713, 0.5855, 0.01034, 0.5717, 0.06352, 0.6552, 0.09591, 0.6138, 0.07633, 0.6048, 0.1214, 0.6986, 0.1217, 0.6552, 0.09591, 0.6456, 0.1466, 0.6949, 0.1857, 0.7321, 0.2154, 0.7372, 0.1456, 0.6986, 0.1217, 0.7372, 0.1456, 0.7452, 0.05475, 0.7066, 0.03837, 0.6674, 0.0265, 0.6552, 0.09591, 0.6674, 0.0265, 0.6274, 0.01713, 0.6138, 0.07633, 0.6138, 0.07633, 0.5717, 0.06352, 0.5666, 0.1058, 0.5986, 0.1645, 0.6445, 0.1916, 0.6456, 0.1466, 0.6445, 0.1916, 0.6784, 0.2287, 0.6949, 0.1857, 0.6784, 0.2287, 0.725, 0.2737, 0.7321, 0.2154, 0.5717, 0.06352, 0.5314, 0.05311, 0.5275, 0.09357, 0.5, 0.05516, 0.5, 0.09145, 0.5275, 0.09357, 0.5488, 0.2669, 0.5343, 0.2704, 0.5361, 0.2836, 0.525, 0.2794, 0.5361, 0.2836, 0.5343, 0.2704, 0.511, 0.2783, 0.525, 0.2794, 0.5212, 0.2713, 0.511, 0.2783, 0.5099, 0.2718, 0.5, 0.2725, 0.658, 0.4535, 0.6945, 0.4728, 0.7155, 0.4362, 0.7091, 0.4755, 0.7155, 0.4362, 0.6945, 0.4728, 0.8143, 0.5315, 0.8166, 0.5853, 0.8809, 0.5351, 0.82, 0.4709, 0.8143, 0.5315, 0.8613, 0.493, 0.82, 0.4709, 0.827, 0.4174, 0.764, 0.442, 0.7593, 0.4816, 0.745, 0.5542, 0.8143, 0.5315, 0.6873, 0.5469, 0.6611, 0.6015, 0.7351, 0.6087, 0.6611, 0.6015, 0.6335, 0.6416, 0.7253, 0.6541, 0.6335, 0.6416, 0.6103, 0.6793, 0.7235, 0.6907, 0.745, 0.5542, 0.7351, 0.6087, 0.8166, 0.5853, 0.7351, 0.6087, 0.7253, 0.6541, 0.8192, 0.628, 0.8319, 0.6609, 0.8192, 0.628, 0.7253, 0.6541, 0.529, 0.2989, 0.5314, 0.3075, 0.5437, 0.2957, 0.827, 0.4174, 0.82, 0.4709, 0.8463, 0.4551, 0.764, 0.442, 0.7688, 0.412, 0.7241, 0.4092, 0.7091, 0.4755, 0.7593, 0.4816, 0.764, 0.442, 0.6709, 0.2989, 0.6797, 0.3396, 0.7131, 0.3232, 0.6436, 0.3229, 0.6478, 0.3528, 0.6797, 0.3396, 0.6159, 0.3458, 0.6173, 0.3634, 0.6478, 0.3528, 0.6001, 0.3588, 0.6002, 0.3685, 0.6173, 0.3634, 0.5897, 0.368, 0.5902, 0.3729, 0.6002, 0.3685, 0.6873, 0.5469, 0.745, 0.5542, 0.7593, 0.4816, 0.6825, 0.3978, 0.7155, 0.4362, 0.7241, 0.4092, 0.7104, 0.3812, 0.7131, 0.3232, 0.6797, 0.3396, 0.7627, 0.2903, 0.7547, 0.2934, 0.7743, 0.3354, 0.7627, 0.2903, 0.7809, 0.3361, 0.7931, 0.3338, 0.7937, 0.3864, 0.827, 0.4174, 0.8394, 0.3432, 0.7901, 0.2833, 0.7724, 0.2842, 0.7931, 0.3338, 0.7688, 0.412, 0.7589, 0.404, 0.7299, 0.4047, 0.7195, 0.3754, 0.7104, 0.3812, 0.7241, 0.4092, 0.7195, 0.3754, 0.7299, 0.4047, 0.7335, 0.3991, 0.7335, 0.3991, 0.7299, 0.4047, 0.7589, 0.404, 0.7131, 0.3232, 0.7104, 0.3812, 0.7195, 0.3754, 0.7304, 0.2854, 0.7131, 0.3232, 0.7284, 0.3197, 0.7547, 0.2934, 0.7426, 0.2845, 0.7284, 0.3197, 0.7581, 0.359, 0.777, 0.3718, 0.7743, 0.3354, 0.7284, 0.3197, 0.7332, 0.3255, 0.7437, 0.3251, 0.7195, 0.3754, 0.7226, 0.375, 0.7332, 0.3255, 0.7503, 0.3514, 0.7581, 0.359, 0.7611, 0.3386, 0.7688, 0.412, 0.764, 0.442, 0.827, 0.4174, 0.7688, 0.412, 0.7937, 0.3864, 0.7866, 0.3812, 0.7582, 0.397, 0.7589, 0.404, 0.7866, 0.3812, 0.7581, 0.359, 0.7378, 0.3719, 0.7582, 0.3924, 0.7582, 0.3924, 0.7582, 0.397, 0.7813, 0.3748, 0.7582, 0.397, 0.7582, 0.3924, 0.7343, 0.3972, 0.7349, 0.3662, 0.7378, 0.3719, 0.7581, 0.359, 0.7335, 0.3991, 0.7343, 0.3972, 0.7226, 0.375, 0.7503, 0.3514, 0.749, 0.3423, 0.7349, 0.351, 0.7316, 0.3544, 0.7226, 0.375, 0.7349, 0.3662, 0.7343, 0.3972, 0.7582, 0.3924, 0.7378, 0.3719, 0.777, 0.3718, 0.7813, 0.3748, 0.7809, 0.3361, 0.7813, 0.3748, 0.7866, 0.3812, 0.7931, 0.3338, 0.725, 0.2737, 0.7131, 0.3232, 0.7304, 0.2854, 0.7466, 0.2767, 0.725, 0.2737, 0.7304, 0.2854, 0.7466, 0.2767, 0.7426, 0.2845, 0.7547, 0.2934, 0.7866, 0.3812, 0.7937, 0.3864, 0.804, 0.3349, 0.7349, 0.3662, 0.7226, 0.375, 0.7378, 0.3719, 0.7437, 0.3251, 0.7349, 0.351, 0.749, 0.3423, 0.7437, 0.3251, 0.749, 0.3423, 0.7611, 0.3386, 0.7487, 0.3201, 0.7611, 0.3386, 0.7743, 0.3354, 0.7349, 0.351, 0.7437, 0.3251, 0.7332, 0.3255, 0.7316, 0.3544, 0.7332, 0.3255, 0.7226, 0.375, 0.8377, 0.2858, 0.7901, 0.2833, 0.804, 0.3349, 0.9092, 0.3782, 0.8838, 0.3564, 0.8657, 0.4159, 0.9385, 0.4141, 0.9092, 0.3782, 0.8914, 0.4283, 0.9385, 0.4141, 0.9255, 0.4551, 0.9539, 0.4748, 0.8394, 0.3432, 0.8838, 0.3564, 0.8879, 0.3018, 0.9371, 0.3142, 0.8879, 0.3018, 0.8838, 0.3564, 0.9092, 0.3782, 0.9385, 0.4141, 0.9646, 0.4112, 0.8879, 0.3018, 0.8862, 0.2301, 0.8347, 0.2391, 0.9646, 0.4112, 0.9539, 0.4748, 0.9827, 0.4883, 0.7498, 0.2704, 0.7466, 0.2767, 0.7627, 0.2903, 0.7498, 0.2704, 0.725, 0.2737, 0.7466, 0.2767, 0.9371, 0.3142, 0.9338, 0.2305, 0.8862, 0.2301, 0.7724, 0.2842, 0.7901, 0.2833, 0.7722, 0.2363, 0.7498, 0.2704, 0.7722, 0.2363, 0.7321, 0.2154, 0.7824, 0.1622, 0.7372, 0.1456, 0.7321, 0.2154, 0.7921, 0.07681, 0.7452, 0.05475, 0.7372, 0.1456, 0.9883, 0.3117, 0.9371, 0.3142, 0.9646, 0.4112, 0.8463, 0.4551, 0.8613, 0.493, 0.8914, 0.4283, 0.7901, 0.2833, 0.8377, 0.2858, 0.8347, 0.2391, 0.9827, 0.4883, 0.9539, 0.4748, 0.9001, 0.5671, 0.8809, 0.5351, 0.9001, 0.5671, 0.9539, 0.4748, 0.8613, 0.493, 0.8809, 0.5351, 0.9255, 0.4551, 0.8394, 0.3432, 0.827, 0.4174, 0.8657, 0.4159, 0.8347, 0.2391, 0.8377, 0.1795, 0.7824, 0.1622, 0.7824, 0.1622, 0.8377, 0.1795, 0.8396, 0.09808, 0.8862, 0.2301, 0.8804, 0.1775, 0.8377, 0.1795, 0.9338, 0.2305, 0.9251, 0.1771, 0.8804, 0.1775, 0.9687, 0.2252, 0.9628, 0.177, 0.9251, 0.1771, 0.8396, 0.09808, 0.8377, 0.1795, 0.8804, 0.1775, 0.8804, 0.1775, 0.9251, 0.1771, 0.9263, 0.1215, 0.9628, 0.177, 0.9655, 0.1261, 0.9263, 0.1215, 0.5868, 0.3858, 0.5784, 0.3553, 0.566, 0.3555, 0.566, 0.3555, 0.5549, 0.3615, 0.5775, 0.3959, 0.5907, 0.377, 0.0, 0.0, 0.5868, 0.3858, 0.0, 0.0, 0.5907, 0.377, 0.5854, 0.361, 0.5493, 0.3677, 0.0, 0.0, 0.5549, 0.3615, 0.5462, 0.3765, 0.545, 0.3815, 0.5447, 0.3863, 0.5868, 0.3858, 0.566, 0.3555, 0.5775, 0.3959, 0.5115, 0.4053, 0.5, 0.4067, 0.5, 0.4208, 0.5, 0.3789, 0.5, 0.3944, 0.5119, 0.3928, 0.5, 0.2947, 0.5, 0.3072, 0.5066, 0.3074, 0.5, 0.3335, 0.5085, 0.3329, 0.507, 0.3214, 0.5121, 0.2098, 0.5, 0.2092, 0.5, 0.2154, 0.8192, 0.628, 0.8319, 0.6609, 0.9225, 0.593, 0.9338, 0.2305, 0.9371, 0.3142, 0.9883, 0.3117, 0.456, 0.3613, 0.464, 0.3576, 0.4502, 0.3477, 0.4502, 0.3477, 0.4543, 0.3394, 0.4342, 0.3316, 0.4342, 0.3316, 0.4346, 0.3206, 0.4112, 0.3287, 0.462, 0.3762, 0.4644, 0.3835, 0.4747, 0.3788, 0.4292, 0.2616, 0.4197, 0.2824, 0.4443, 0.285, 0.4747, 0.3788, 0.4765, 0.388, 0.489, 0.378, 0.4615, 0.4153, 0.4412, 0.4234, 0.4733, 0.4398, 0.4387, 0.4099, 0.4412, 0.4234, 0.4548, 0.4047, 0.4412, 0.4234, 0.4151, 0.4232, 0.4409, 0.4486, 0.4387, 0.4099, 0.419, 0.4074, 0.4412, 0.4234, 0.3844, 0.3792, 0.3564, 0.3826, 0.3901, 0.4021, 0.3844, 0.3792, 0.3901, 0.4021, 0.3999, 0.3768, 0.3844, 0.3792, 0.3828, 0.3631, 0.3564, 0.3826, 0.3999, 0.3768, 0.4, 0.3683, 0.3844, 0.3792, 0.4112, 0.3287, 0.4218, 0.3549, 0.4342, 0.3316, 0.4147, 0.2359, 0.4, 0.2499, 0.4292, 0.2616, 0.4346, 0.3206, 0.4386, 0.3065, 0.4041, 0.3104, 0.4543, 0.3394, 0.4564, 0.33, 0.4346, 0.3206, 0.464, 0.3576, 0.4682, 0.3439, 0.4543, 0.3394, 0.4747, 0.3788, 0.464, 0.3576, 0.462, 0.3762, 0.5, 0.4208, 0.4847, 0.419, 0.5, 0.4424, 0.4733, 0.4398, 0.471, 0.4922, 0.5, 0.4424, 0.436, 0.4882, 0.471, 0.4922, 0.4409, 0.4486, 0.4409, 0.4486, 0.404, 0.4493, 0.436, 0.4882, 0.3564, 0.3826, 0.3176, 0.3977, 0.369, 0.4272, 0.419, 0.4074, 0.4053, 0.3931, 0.4151, 0.4232, 0.4151, 0.4232, 0.3901, 0.4021, 0.404, 0.4493, 0.3758, 0.5008, 0.3961, 0.4722, 0.342, 0.4534, 0.4342, 0.3316, 0.4341, 0.3551, 0.4502, 0.3477, 0.4502, 0.3477, 0.4452, 0.3611, 0.456, 0.3613, 0.456, 0.3613, 0.4507, 0.3674, 0.462, 0.3762, 0.4539, 0.3761, 0.4552, 0.3811, 0.462, 0.3762, 0.4387, 0.4099, 0.4548, 0.4047, 0.4382, 0.3998, 0.419, 0.4074, 0.4387, 0.4099, 0.4227, 0.3956, 0.4053, 0.3931, 0.419, 0.4074, 0.4134, 0.3855, 0.3999, 0.3768, 0.4053, 0.3931, 0.4095, 0.3767, 0.3999, 0.3768, 0.4095, 0.3767, 0.4, 0.3683, 0.4112, 0.3287, 0.4033, 0.3435, 0.4218, 0.3549, 0.4105, 0.3677, 0.4148, 0.3606, 0.4001, 0.3586, 0.4033, 0.3435, 0.4112, 0.3287, 0.3892, 0.3265, 0.4001, 0.3586, 0.4033, 0.3435, 0.3842, 0.3456, 0.5, 0.3663, 0.4905, 0.3645, 0.5, 0.3789, 0.4733, 0.4398, 0.4847, 0.419, 0.4615, 0.4153, 0.4881, 0.3927, 0.4885, 0.4052, 0.5, 0.3944, 0.4651, 0.3913, 0.4625, 0.3972, 0.4737, 0.3981, 0.4555, 0.3859, 0.454, 0.3904, 0.4651, 0.3913, 0.4041, 0.3104, 0.4197, 0.2824, 0.3837, 0.27, 0.4443, 0.285, 0.4386, 0.3065, 0.4579, 0.3153, 0.4737, 0.3981, 0.4702, 0.4057, 0.4885, 0.4052, 0.4615, 0.4153, 0.4702, 0.4057, 0.4548, 0.4047, 0.4548, 0.4047, 0.4625, 0.3972, 0.449, 0.3958, 0.4885, 0.4052, 0.4881, 0.3927, 0.4737, 0.3981, 0.4737, 0.3981, 0.4765, 0.388, 0.4651, 0.3913, 0.4651, 0.3913, 0.4644, 0.3835, 0.4555, 0.3859, 0.3564, 0.3826, 0.3523, 0.3526, 0.3176, 0.3977, 0.4236, 0.5362, 0.4624, 0.5488, 0.436, 0.4882, 0.436, 0.4882, 0.3961, 0.4722, 0.4236, 0.5362, 0.4015, 0.1645, 0.4224, 0.173, 0.4401, 0.1365, 0.5, 0.5532, 0.4624, 0.5488, 0.5, 0.629, 0.464, 0.3576, 0.4787, 0.3607, 0.4682, 0.3439, 0.4912, 0.3519, 0.4905, 0.3645, 0.5, 0.3527, 0.4682, 0.3439, 0.4797, 0.3497, 0.4715, 0.3292, 0.4912, 0.3519, 0.5, 0.3527, 0.4915, 0.3329, 0.4811, 0.1709, 0.484, 0.1871, 0.5, 0.1711, 0.5, 0.1711, 0.5, 0.1511, 0.4811, 0.1709, 0.4811, 0.1709, 0.4779, 0.152, 0.4581, 0.1749, 0.4581, 0.1749, 0.4652, 0.1885, 0.4811, 0.1709, 0.4513, 0.2667, 0.4443, 0.285, 0.464, 0.2834, 0.4443, 0.285, 0.4513, 0.2667, 0.4292, 0.2616, 0.3837, 0.27, 0.3659, 0.293, 0.4041, 0.3104, 0.3659, 0.293, 0.3565, 0.3227, 0.3892, 0.3265, 0.4299, 0.2292, 0.4147, 0.2359, 0.4372, 0.2486, 0.4113, 0.1997, 0.4147, 0.2359, 0.4318, 0.2114, 0.4691, 0.2554, 0.4658, 0.2702, 0.4809, 0.2578, 0.4342, 0.1832, 0.4417, 0.1914, 0.4581, 0.1749, 0.4224, 0.173, 0.4342, 0.1832, 0.4486, 0.1536, 0.4, 0.2499, 0.4147, 0.2359, 0.3895, 0.2115, 0.3837, 0.27, 0.4, 0.2499, 0.3672, 0.2324, 0.3672, 0.2324, 0.3435, 0.2632, 0.3837, 0.27, 0.3565, 0.3227, 0.3659, 0.293, 0.3292, 0.2988, 0.3895, 0.2115, 0.4113, 0.1997, 0.4015, 0.1645, 0.4015, 0.1645, 0.3556, 0.1916, 0.3895, 0.2115, 0.3435, 0.2632, 0.3672, 0.2324, 0.3216, 0.2286, 0.3292, 0.2988, 0.3435, 0.2632, 0.2751, 0.2736, 0.4624, 0.5488, 0.5, 0.5532, 0.471, 0.4922, 0.4624, 0.5488, 0.4236, 0.5362, 0.4427, 0.6072, 0.3758, 0.5008, 0.342, 0.4534, 0.345, 0.5314, 0.4236, 0.5362, 0.3758, 0.5008, 0.3944, 0.5775, 0.5, 0.629, 0.4427, 0.6072, 0.3897, 0.6793, 0.3389, 0.6015, 0.3664, 0.6416, 0.3944, 0.5775, 0.3127, 0.5468, 0.3389, 0.6015, 0.345, 0.5314, 0.4572, 0.2506, 0.4513, 0.2667, 0.4691, 0.2554, 0.5, 0.2469, 0.4911, 0.2482, 0.5, 0.26, 0.4513, 0.2667, 0.4572, 0.2506, 0.4372, 0.2486, 0.4372, 0.2486, 0.4421, 0.2416, 0.4299, 0.2292, 0.4318, 0.2114, 0.4299, 0.2292, 0.4392, 0.2146, 0.4318, 0.2114, 0.4392, 0.2146, 0.4469, 0.2014, 0.4469, 0.2014, 0.4521, 0.2112, 0.4684, 0.1995, 0.4684, 0.1995, 0.4722, 0.2091, 0.4852, 0.1982, 0.4852, 0.1982, 0.4879, 0.2098, 0.5, 0.1984, 0.4715, 0.3292, 0.4817, 0.3326, 0.4772, 0.3151, 0.5, 0.3072, 0.4934, 0.3074, 0.5, 0.3214, 0.4772, 0.3151, 0.4848, 0.3192, 0.4801, 0.3058, 0.4772, 0.3151, 0.4801, 0.3058, 0.4686, 0.3074, 0.491, 0.2598, 0.4901, 0.2717, 0.5, 0.26, 0.4809, 0.2578, 0.4789, 0.2711, 0.491, 0.2598, 0.4905, 0.3645, 0.4787, 0.3607, 0.489, 0.378, 0.4912, 0.3519, 0.4797, 0.3497, 0.4905, 0.3645, 0.4915, 0.3329, 0.4817, 0.3326, 0.4912, 0.3519, 0.493, 0.3214, 0.4848, 0.3192, 0.4915, 0.3329, 0.4934, 0.3074, 0.4867, 0.3065, 0.493, 0.3214, 0.4809, 0.2578, 0.491, 0.2598, 0.4818, 0.2493, 0.4809, 0.2578, 0.4818, 0.2493, 0.4691, 0.2554, 0.4691, 0.2554, 0.4708, 0.2471, 0.4572, 0.2506, 0.4572, 0.2506, 0.4594, 0.2426, 0.4421, 0.2416, 0.4392, 0.2146, 0.4365, 0.2272, 0.4486, 0.221, 0.4392, 0.2146, 0.4486, 0.221, 0.4521, 0.2112, 0.4521, 0.2112, 0.4611, 0.2184, 0.4722, 0.2091, 0.4722, 0.2091, 0.4741, 0.2166, 0.4879, 0.2098, 0.4469, 0.2014, 0.4417, 0.1914, 0.4318, 0.2114, 0.4684, 0.1995, 0.4652, 0.1885, 0.4469, 0.2014, 0.4852, 0.1982, 0.484, 0.1871, 0.4684, 0.1995, 0.5, 0.1984, 0.5, 0.1873, 0.4852, 0.1982, 0.345, 0.5314, 0.3055, 0.4727, 0.3127, 0.5468, 0.1807, 0.6279, 0.1833, 0.5852, 0.09988, 0.567, 0.5, 0.2947, 0.5, 0.2794, 0.494, 0.2941, 0.4779, 0.152, 0.4738, 0.1273, 0.4486, 0.1536, 0.4738, 0.1273, 0.4779, 0.152, 0.5, 0.1229, 0.4682, 0.3439, 0.4715, 0.3292, 0.4564, 0.33, 0.4606, 0.3203, 0.4715, 0.3292, 0.4686, 0.3074, 0.4563, 0.2955, 0.4579, 0.3153, 0.4686, 0.3074, 0.5, 0.09145, 0.4725, 0.09358, 0.5, 0.1229, 0.4401, 0.1365, 0.4738, 0.1273, 0.4334, 0.1058, 0.4015, 0.1645, 0.4401, 0.1365, 0.3952, 0.1214, 0.4602, 0.00572, 0.4686, 0.05311, 0.5, 0.00195, 0.4284, 0.06352, 0.4686, 0.05311, 0.4145, 0.01035, 0.3862, 0.07633, 0.4284, 0.06352, 0.3726, 0.01714, 0.3862, 0.07633, 0.3449, 0.09589, 0.3952, 0.1214, 0.3449, 0.09589, 0.3015, 0.1216, 0.3545, 0.1466, 0.3015, 0.1216, 0.2629, 0.1455, 0.3051, 0.1856, 0.2934, 0.03836, 0.2548, 0.0547, 0.3015, 0.1216, 0.3015, 0.1216, 0.3449, 0.09589, 0.2934, 0.03836, 0.3449, 0.09589, 0.3862, 0.07633, 0.3327, 0.0265, 0.4284, 0.06352, 0.3862, 0.07633, 0.4334, 0.1058, 0.3556, 0.1916, 0.4015, 0.1645, 0.3545, 0.1466, 0.3216, 0.2286, 0.3556, 0.1916, 0.3051, 0.1856, 0.3051, 0.1856, 0.2679, 0.2153, 0.3216, 0.2286, 0.4686, 0.05311, 0.4284, 0.06352, 0.4725, 0.09358, 0.4686, 0.05311, 0.4725, 0.09358, 0.5, 0.05516, 0.464, 0.2834, 0.4751, 0.2792, 0.4658, 0.2702, 0.4751, 0.2792, 0.489, 0.2782, 0.4789, 0.2711, 0.5, 0.2794, 0.5, 0.2725, 0.489, 0.2782, 0.5361, 0.2836, 0.511, 0.2783, 0.506, 0.2942, 0.3176, 0.3977, 0.2845, 0.4361, 0.342, 0.4534, 0.1833, 0.5852, 0.1857, 0.5314, 0.1191, 0.5351, 0.1857, 0.5314, 0.18, 0.4708, 0.1387, 0.4929, 0.173, 0.4173, 0.18, 0.4708, 0.236, 0.4419, 0.18, 0.4708, 0.1857, 0.5314, 0.2407, 0.4815, 0.255, 0.5542, 0.2648, 0.6086, 0.3127, 0.5468, 0.2648, 0.6086, 0.2747, 0.6541, 0.3389, 0.6015, 0.3897, 0.6793, 0.3664, 0.6416, 0.2765, 0.6907, 0.2648, 0.6086, 0.255, 0.5542, 0.1833, 0.5852, 0.1833, 0.5852, 0.1807, 0.6279, 0.2648, 0.6086, 0.1807, 0.6279, 0.168, 0.6608, 0.2747, 0.6541, 0.5133, 0.3065, 0.5199, 0.3058, 0.5066, 0.3074, 0.4857, 0.3013, 0.4867, 0.3065, 0.4888, 0.2986, 0.506, 0.2942, 0.5066, 0.3074, 0.529, 0.2989, 0.525, 0.2794, 0.511, 0.2783, 0.5361, 0.2836, 0.464, 0.2834, 0.4563, 0.2955, 0.471, 0.2988, 0.1343, 0.4158, 0.1537, 0.455, 0.173, 0.4173, 0.2845, 0.4361, 0.2759, 0.4091, 0.236, 0.4419, 0.2845, 0.4361, 0.236, 0.4419, 0.2909, 0.4754, 0.2751, 0.2736, 0.287, 0.3231, 0.3292, 0.2988, 0.3292, 0.2988, 0.3203, 0.3395, 0.3565, 0.3227, 0.3565, 0.3227, 0.3523, 0.3526, 0.3842, 0.3456, 0.3842, 0.3456, 0.3828, 0.3631, 0.4001, 0.3586, 0.4001, 0.3586, 0.4, 0.3683, 0.4105, 0.3677, 0.255, 0.5542, 0.3127, 0.5468, 0.2407, 0.4815, 0.2845, 0.4361, 0.3176, 0.3977, 0.2759, 0.4091, 0.287, 0.3231, 0.2896, 0.3811, 0.3203, 0.3395, 0.2454, 0.2933, 0.2374, 0.2902, 0.2257, 0.3353, 0.2277, 0.2841, 0.2069, 0.3337, 0.2374, 0.2902, 0.173, 0.4173, 0.2063, 0.3863, 0.1606, 0.3431, 0.2277, 0.2841, 0.2099, 0.2832, 0.2069, 0.3337, 0.2412, 0.404, 0.2312, 0.4119, 0.2702, 0.4046, 0.2896, 0.3811, 0.2805, 0.3753, 0.2759, 0.4091, 0.2419, 0.397, 0.2412, 0.404, 0.2665, 0.399, 0.2896, 0.3811, 0.287, 0.3231, 0.2805, 0.3753, 0.287, 0.3231, 0.2696, 0.2853, 0.2716, 0.3196, 0.2575, 0.2844, 0.2454, 0.2933, 0.2716, 0.3196, 0.223, 0.3717, 0.2419, 0.3589, 0.2257, 0.3353, 0.2669, 0.3254, 0.2716, 0.3196, 0.2564, 0.325, 0.2716, 0.3196, 0.2669, 0.3254, 0.2805, 0.3753, 0.2419, 0.3589, 0.2497, 0.3513, 0.2389, 0.3385, 0.2063, 0.3863, 0.173, 0.4173, 0.2312, 0.4119, 0.2063, 0.3863, 0.2312, 0.4119, 0.2134, 0.3811, 0.2412, 0.404, 0.2419, 0.397, 0.2134, 0.3811, 0.223, 0.3717, 0.2418, 0.3923, 0.2419, 0.3589, 0.223, 0.3717, 0.2188, 0.3747, 0.2418, 0.3923, 0.2665, 0.399, 0.2657, 0.3971, 0.2419, 0.397, 0.2497, 0.3513, 0.2419, 0.3589, 0.2652, 0.3661, 0.2805, 0.3753, 0.2775, 0.3749, 0.2665, 0.399, 0.2652, 0.3661, 0.2652, 0.351, 0.2497, 0.3513, 0.2652, 0.351, 0.2652, 0.3661, 0.2684, 0.3543, 0.2775, 0.3749, 0.2623, 0.3718, 0.2657, 0.3971, 0.2188, 0.3747, 0.223, 0.3717, 0.2191, 0.336, 0.2134, 0.3811, 0.2188, 0.3747, 0.2069, 0.3337, 0.2575, 0.2844, 0.2696, 0.2853, 0.2535, 0.2766, 0.2575, 0.2844, 0.2535, 0.2766, 0.2454, 0.2933, 0.2063, 0.3863, 0.2134, 0.3811, 0.1961, 0.3348, 0.2513, 0.32, 0.2389, 0.3385, 0.2564, 0.325, 0.2454, 0.2933, 0.2257, 0.3353, 0.2513, 0.32, 0.2564, 0.325, 0.2652, 0.351, 0.2669, 0.3254, 0.2099, 0.2832, 0.1624, 0.2857, 0.1961, 0.3348, 0.1162, 0.3563, 0.09078, 0.3781, 0.1343, 0.4158, 0.09078, 0.3781, 0.0615, 0.414, 0.1086, 0.4282, 0.03541, 0.4111, 0.04612, 0.4747, 0.0615, 0.414, 0.1624, 0.2857, 0.1121, 0.3017, 0.1606, 0.3431, 0.1121, 0.3017, 0.06292, 0.3141, 0.1162, 0.3563, 0.06292, 0.3141, 0.03541, 0.4111, 0.09078, 0.3781, 0.1624, 0.2857, 0.1653, 0.239, 0.1121, 0.3017, 0.00195, 0.4094, 0.01723, 0.4882, 0.03541, 0.4111, 0.2535, 0.2766, 0.2503, 0.2703, 0.2374, 0.2902, 0.0662, 0.2304, 0.06292, 0.3141, 0.1138, 0.2301, 0.2099, 0.2832, 0.2277, 0.2841, 0.2278, 0.2362, 0.2278, 0.2362, 0.2503, 0.2703, 0.2679, 0.2153, 0.2278, 0.2362, 0.2679, 0.2153, 0.2176, 0.1622, 0.2176, 0.1622, 0.2629, 0.1455, 0.2079, 0.07673, 0.00195, 0.4094, 0.03541, 0.4111, 0.01173, 0.3116, 0.1387, 0.4929, 0.1537, 0.455, 0.1086, 0.4282, 0.2278, 0.2362, 0.1653, 0.239, 0.2099, 0.2832, 0.04612, 0.4747, 0.01723, 0.4882, 0.09988, 0.567, 0.09988, 0.567, 0.1191, 0.5351, 0.04612, 0.4747, 0.1191, 0.5351, 0.1387, 0.4929, 0.0745, 0.455, 0.1162, 0.3563, 0.1343, 0.4158, 0.1606, 0.3431, 0.1624, 0.1794, 0.1653, 0.239, 0.2176, 0.1622, 0.1624, 0.1794, 0.2176, 0.1622, 0.1605, 0.09797, 0.1196, 0.1774, 0.1138, 0.2301, 0.1624, 0.1794, 0.1138, 0.2301, 0.1196, 0.1774, 0.0662, 0.2304, 0.03725, 0.1769, 0.03135, 0.2251, 0.07499, 0.177, 0.1624, 0.1794, 0.1605, 0.09797, 0.1196, 0.1774, 0.1212, 0.1112, 0.07375, 0.1214, 0.1196, 0.1774, 0.03454, 0.126, 0.03725, 0.1769, 0.07375, 0.1214, 0.529, 0.2989, 0.5361, 0.2836, 0.506, 0.2942, 0.4857, 0.3013, 0.4888, 0.2986, 0.489, 0.2782, 0.471, 0.2889, 0.471, 0.2988, 0.489, 0.2782, 0.489, 0.2782, 0.4751, 0.2792, 0.471, 0.2889, 0.4888, 0.2986, 0.494, 0.2941, 0.489, 0.2782, 0.4801, 0.3058, 0.4857, 0.3013, 0.489, 0.2782, 0.489, 0.2782, 0.471, 0.2988, 0.4801, 0.3058, 0.5066, 0.3074, 0.5199, 0.3058, 0.529, 0.2989, 0.4218, 0.3549, 0.4227, 0.3956, 0.4382, 0.3998, 0.4507, 0.3674, 0.4452, 0.3611, 0.454, 0.3904, 0.449, 0.3958, 0.4452, 0.3611, 0.4341, 0.3551, 0.4148, 0.3606, 0.4105, 0.3677, 0.41, 0.3726, 0.4341, 0.3551, 0.4218, 0.3549, 0.4382, 0.3998, 0.4134, 0.3855, 0.4227, 0.3956, 0.4148, 0.3606, 0.4507, 0.3674, 0.454, 0.3904, 0.4552, 0.3811, 0.5, 0.4067, 0.4885, 0.4052, 0.5, 0.4208, 0.5, 0.3944, 0.5, 0.3789, 0.4881, 0.3927, 0.5, 0.3072, 0.5, 0.2947, 0.4934, 0.3074, 0.5, 0.3214, 0.493, 0.3214, 0.5, 0.3335, 0.5, 0.2092, 0.4879, 0.2098, 0.5, 0.2154, 0.168, 0.6608, 0.1807, 0.6279, 0.07741, 0.5929, 0.06292, 0.3141, 0.0662, 0.2304, 0.01173, 0.3116, 0.5458, 0.3396, 0.5361, 0.3578, 0.5499, 0.348, 0.5656, 0.3208, 0.5458, 0.3396, 0.5659, 0.3318, 0.596, 0.3106, 0.5656, 0.3208, 0.5889, 0.3289, 0.5381, 0.3765, 0.5253, 0.379, 0.5357, 0.3838, 0.5708, 0.2617, 0.5558, 0.2852, 0.5804, 0.2825, 0.5253, 0.379, 0.511, 0.3781, 0.5235, 0.3882, 0.5592, 0.4487, 0.5589, 0.4235, 0.5268, 0.4398, 0.5615, 0.41, 0.5454, 0.4048, 0.5589, 0.4235, 0.596, 0.4494, 0.585, 0.4234, 0.5592, 0.4487, 0.585, 0.4234, 0.5812, 0.4076, 0.5589, 0.4235, 0.6311, 0.4274, 0.6437, 0.3828, 0.61, 0.4023, 0.6157, 0.3794, 0.6003, 0.3771, 0.61, 0.4023, 0.6157, 0.3794, 0.6437, 0.3828, 0.6173, 0.3634, 0.6003, 0.3771, 0.6157, 0.3794, 0.6002, 0.3685, 0.5889, 0.3289, 0.5659, 0.3318, 0.5784, 0.3553, 0.5854, 0.236, 0.5708, 0.2617, 0.6001, 0.25, 0.5656, 0.3208, 0.596, 0.3106, 0.5615, 0.3067, 0.5458, 0.3396, 0.5656, 0.3208, 0.5437, 0.3302, 0.5361, 0.3578, 0.5458, 0.3396, 0.5319, 0.344, 0.5253, 0.379, 0.5381, 0.3765, 0.5361, 0.3578, 0.5268, 0.4398, 0.5154, 0.419, 0.5, 0.4424, 0.5, 0.4931, 0.529, 0.4922, 0.5, 0.4424, 0.564, 0.4882, 0.5592, 0.4487, 0.529, 0.4922, 0.604, 0.4723, 0.596, 0.4494, 0.564, 0.4882, 0.658, 0.4535, 0.6825, 0.3978, 0.6311, 0.4274, 0.5812, 0.4076, 0.585, 0.4234, 0.5949, 0.3934, 0.585, 0.4234, 0.596, 0.4494, 0.61, 0.4023, 0.6242, 0.5009, 0.658, 0.4535, 0.604, 0.4723, 0.5659, 0.3318, 0.5499, 0.348, 0.566, 0.3555, 0.5499, 0.348, 0.544, 0.3616, 0.5549, 0.3615, 0.544, 0.3616, 0.5381, 0.3765, 0.5493, 0.3677, 0.5462, 0.3765, 0.5381, 0.3765, 0.545, 0.3815, 0.5512, 0.396, 0.5454, 0.4048, 0.562, 0.3999, 0.562, 0.3999, 0.5615, 0.41, 0.5775, 0.3959, 0.5775, 0.3959, 0.5812, 0.4076, 0.5868, 0.3858, 0.5868, 0.3858, 0.5949, 0.3934, 0.5907, 0.377, 0.5902, 0.3729, 0.5907, 0.377, 0.6002, 0.3685, 0.5889, 0.3289, 0.5784, 0.3553, 0.5968, 0.3438, 0.5897, 0.368, 0.6001, 0.3588, 0.5854, 0.361, 0.596, 0.3106, 0.5889, 0.3289, 0.6109, 0.3267, 0.6109, 0.3267, 0.5968, 0.3438, 0.6159, 0.3458, 0.5, 0.3663, 0.5, 0.3789, 0.5095, 0.3645, 0.5268, 0.4398, 0.5386, 0.4154, 0.5154, 0.419, 0.5, 0.4067, 0.5115, 0.4053, 0.5, 0.3944, 0.535, 0.3916, 0.5264, 0.3983, 0.5376, 0.3974, 0.5447, 0.3863, 0.535, 0.3916, 0.5462, 0.3907, 0.596, 0.3106, 0.6163, 0.2701, 0.5804, 0.2825, 0.5558, 0.2852, 0.5421, 0.3155, 0.5615, 0.3067, 0.5264, 0.3983, 0.5115, 0.4053, 0.5299, 0.4058, 0.5386, 0.4154, 0.5454, 0.4048, 0.5299, 0.4058, 0.5454, 0.4048, 0.5512, 0.396, 0.5376, 0.3974, 0.5115, 0.4053, 0.5264, 0.3983, 0.5119, 0.3928, 0.5264, 0.3983, 0.535, 0.3916, 0.5235, 0.3882, 0.535, 0.3916, 0.5447, 0.3863, 0.5357, 0.3838, 0.6437, 0.3828, 0.6825, 0.3978, 0.6478, 0.3528, 0.5764, 0.5362, 0.564, 0.4882, 0.5376, 0.5488, 0.6242, 0.5009, 0.604, 0.4723, 0.5764, 0.5362, 0.5986, 0.1645, 0.5599, 0.1365, 0.5776, 0.1731, 0.5573, 0.6072, 0.5376, 0.5488, 0.5, 0.629, 0.5361, 0.3578, 0.5319, 0.344, 0.5213, 0.3608, 0.5, 0.3663, 0.5095, 0.3645, 0.5, 0.3527, 0.5319, 0.344, 0.5285, 0.3293, 0.5203, 0.3498, 0.5088, 0.352, 0.5085, 0.3329, 0.5, 0.3527, 0.5189, 0.1709, 0.5, 0.1711, 0.516, 0.1871, 0.5, 0.1711, 0.5189, 0.1709, 0.5, 0.1511, 0.5189, 0.1709, 0.5419, 0.1749, 0.5221, 0.1519, 0.5419, 0.1749, 0.5189, 0.1709, 0.5348, 0.1885, 0.5488, 0.2669, 0.5361, 0.2836, 0.5558, 0.2852, 0.5558, 0.2852, 0.5708, 0.2617, 0.5488, 0.2669, 0.6109, 0.3267, 0.6341, 0.2932, 0.596, 0.3106, 0.6159, 0.3458, 0.6436, 0.3229, 0.6109, 0.3267, 0.5708, 0.2617, 0.5854, 0.236, 0.5628, 0.2487, 0.5701, 0.2293, 0.5854, 0.236, 0.5682, 0.2115, 0.531, 0.2557, 0.5191, 0.258, 0.5343, 0.2704, 0.5658, 0.1832, 0.5419, 0.1749, 0.5584, 0.1914, 0.5419, 0.1749, 0.5658, 0.1832, 0.5514, 0.1536, 0.6001, 0.25, 0.6106, 0.2116, 0.5854, 0.236, 0.6163, 0.2701, 0.6328, 0.2325, 0.6001, 0.25, 0.6328, 0.2325, 0.6163, 0.2701, 0.6566, 0.2633, 0.6566, 0.2633, 0.6341, 0.2932, 0.6709, 0.2989, 0.6106, 0.2116, 0.5986, 0.1645, 0.5888, 0.1998, 0.6328, 0.2325, 0.6445, 0.1916, 0.6106, 0.2116, 0.6566, 0.2633, 0.6784, 0.2287, 0.6328, 0.2325, 0.6784, 0.2287, 0.6566, 0.2633, 0.725, 0.2737, 0.5, 0.4931, 0.5, 0.5532, 0.529, 0.4922, 0.6056, 0.5775, 0.5764, 0.5362, 0.5573, 0.6072, 0.6945, 0.4728, 0.658, 0.4535, 0.655, 0.5315, 0.655, 0.5315, 0.6242, 0.5009, 0.6056, 0.5775, 0.6335, 0.6416, 0.5573, 0.6072, 0.6103, 0.6793, 0.5573, 0.6072, 0.6335, 0.6416, 0.6056, 0.5775, 0.6056, 0.5775, 0.6611, 0.6015, 0.655, 0.5315, 0.5429, 0.2509, 0.531, 0.2557, 0.5488, 0.2669, 0.509, 0.2599, 0.5089, 0.2484, 0.5, 0.26, 0.5488, 0.2669, 0.5628, 0.2487, 0.5429, 0.2509, 0.5628, 0.2487, 0.5701, 0.2293, 0.5579, 0.2417, 0.5635, 0.2273, 0.5701, 0.2293, 0.5609, 0.2147, 0.5682, 0.2115, 0.5531, 0.2014, 0.5609, 0.2147, 0.5531, 0.2014, 0.5317, 0.1995, 0.548, 0.2112, 0.5317, 0.1995, 0.5148, 0.1982, 0.5278, 0.2091, 0.5148, 0.1982, 0.5, 0.1984, 0.5121, 0.2098, 0.5285, 0.3293, 0.5228, 0.3152, 0.5183, 0.3327, 0.507, 0.3214, 0.5066, 0.3074, 0.5, 0.3214, 0.5228, 0.3152, 0.5199, 0.3058, 0.5152, 0.3192, 0.5228, 0.3152, 0.5314, 0.3075, 0.5199, 0.3058, 0.509, 0.2599, 0.5, 0.26, 0.5099, 0.2718, 0.5191, 0.258, 0.509, 0.2599, 0.5212, 0.2713, 0.5095, 0.3645, 0.511, 0.3781, 0.5213, 0.3608, 0.5088, 0.352, 0.5095, 0.3645, 0.5203, 0.3498, 0.5085, 0.3329, 0.5088, 0.352, 0.5183, 0.3327, 0.507, 0.3214, 0.5085, 0.3329, 0.5152, 0.3192, 0.5066, 0.3074, 0.507, 0.3214, 0.5133, 0.3065, 0.5089, 0.2484, 0.509, 0.2599, 0.5182, 0.2496, 0.5191, 0.258, 0.531, 0.2557, 0.5182, 0.2496, 0.531, 0.2557, 0.5429, 0.2509, 0.5293, 0.2475, 0.5429, 0.2509, 0.5579, 0.2417, 0.5407, 0.243, 0.552, 0.2353, 0.5579, 0.2417, 0.5567, 0.2263, 0.5567, 0.2263, 0.5635, 0.2273, 0.5514, 0.2211, 0.5609, 0.2147, 0.548, 0.2112, 0.5514, 0.2211, 0.548, 0.2112, 0.5278, 0.2091, 0.5389, 0.2184, 0.5278, 0.2091, 0.5121, 0.2098, 0.5259, 0.2166, 0.5531, 0.2014, 0.5682, 0.2115, 0.5584, 0.1914, 0.5317, 0.1995, 0.5531, 0.2014, 0.5348, 0.1885, 0.5148, 0.1982, 0.5317, 0.1995, 0.516, 0.1871, 0.5, 0.1984, 0.5148, 0.1982, 0.5, 0.1873, 0.7091, 0.4755, 0.6945, 0.4728, 0.6873, 0.5469, 0.8809, 0.5351, 0.8166, 0.5853, 0.9001, 0.5671, 0.511, 0.2783, 0.5, 0.2794, 0.506, 0.2942, 0.5599, 0.1365, 0.5262, 0.1273, 0.5514, 0.1536, 0.5, 0.1511, 0.5221, 0.1519, 0.5, 0.1229, 0.5395, 0.3204, 0.5285, 0.3293, 0.5437, 0.3302, 0.5395, 0.3204, 0.5314, 0.3075, 0.5285, 0.3293, 0.5395, 0.3204, 0.5421, 0.3155, 0.5314, 0.3075, 0.5262, 0.1273, 0.5275, 0.09357, 0.5, 0.1229, 0.5275, 0.09357, 0.5262, 0.1273, 0.5666, 0.1058, 0.5666, 0.1058, 0.5599, 0.1365, 0.6048, 0.1214, 0.5, 0.05516, 0.5314, 0.05311, 0.5, 0.00195, 0.5717, 0.06352, 0.5855, 0.01034, 0.5314, 0.05311, 0.6138, 0.07633, 0.6274, 0.01713, 0.5717, 0.06352, 0.6456, 0.1466, 0.6552, 0.09591, 0.6048, 0.1214, 0.6949, 0.1857, 0.6986, 0.1217, 0.6456, 0.1466, 0.6986, 0.1217, 0.6949, 0.1857, 0.7372, 0.1456, 0.7066, 0.03837, 0.6986, 0.1217, 0.7452, 0.05475, 0.6986, 0.1217, 0.7066, 0.03837, 0.6552, 0.09591, 0.6552, 0.09591, 0.6674, 0.0265, 0.6138, 0.07633, 0.6048, 0.1214, 0.6138, 0.07633, 0.5666, 0.1058, 0.6048, 0.1214, 0.5986, 0.1645, 0.6456, 0.1466, 0.6456, 0.1466, 0.6445, 0.1916, 0.6949, 0.1857, 0.6949, 0.1857, 0.6784, 0.2287, 0.7321, 0.2154, 0.5666, 0.1058, 0.5717, 0.06352, 0.5275, 0.09357, 0.5314, 0.05311, 0.5, 0.05516, 0.5275, 0.09357, 0.5212, 0.2713, 0.525, 0.2794, 0.5343, 0.2704, 0.5099, 0.2718, 0.511, 0.2783, 0.5212, 0.2713, 0.5, 0.2794, 0.511, 0.2783, 0.5, 0.2725, 0.6825, 0.3978, 0.658, 0.4535, 0.7155, 0.4362, 0.8613, 0.493, 0.8143, 0.5315, 0.8809, 0.5351, 0.8463, 0.4551, 0.82, 0.4709, 0.8613, 0.493, 0.7593, 0.4816, 0.82, 0.4709, 0.764, 0.442, 0.82, 0.4709, 0.7593, 0.4816, 0.8143, 0.5315, 0.745, 0.5542, 0.6873, 0.5469, 0.7351, 0.6087, 0.7351, 0.6087, 0.6611, 0.6015, 0.7253, 0.6541, 0.7253, 0.6541, 0.6335, 0.6416, 0.7235, 0.6907, 0.8143, 0.5315, 0.745, 0.5542, 0.8166, 0.5853, 0.8166, 0.5853, 0.7351, 0.6087, 0.8192, 0.628, 0.7235, 0.6907, 0.8319, 0.6609, 0.7253, 0.6541, 0.5361, 0.2836, 0.529, 0.2989, 0.5437, 0.2957, 0.8657, 0.4159, 0.827, 0.4174, 0.8463, 0.4551, 0.7155, 0.4362, 0.764, 0.442, 0.7241, 0.4092, 0.7155, 0.4362, 0.7091, 0.4755, 0.764, 0.442, 0.725, 0.2737, 0.6709, 0.2989, 0.7131, 0.3232, 0.6709, 0.2989, 0.6436, 0.3229, 0.6797, 0.3396, 0.6436, 0.3229, 0.6159, 0.3458, 0.6478, 0.3528, 0.6159, 0.3458, 0.6001, 0.3588, 0.6173, 0.3634, 0.6001, 0.3588, 0.5897, 0.368, 0.6002, 0.3685, 0.7091, 0.4755, 0.6873, 0.5469, 0.7593, 0.4816, 0.7104, 0.3812, 0.6825, 0.3978, 0.7241, 0.4092, 0.6825, 0.3978, 0.7104, 0.3812, 0.6797, 0.3396, 0.7809, 0.3361, 0.7627, 0.2903, 0.7743, 0.3354, 0.7724, 0.2842, 0.7627, 0.2903, 0.7931, 0.3338, 0.804, 0.3349, 0.7937, 0.3864, 0.8394, 0.3432, 0.804, 0.3349, 0.7901, 0.2833, 0.7931, 0.3338, 0.7241, 0.4092, 0.7688, 0.412, 0.7299, 0.4047, 0.7299, 0.4047, 0.7195, 0.3754, 0.7241, 0.4092, 0.7582, 0.397, 0.7335, 0.3991, 0.7589, 0.404, 0.7284, 0.3197, 0.7131, 0.3232, 0.7195, 0.3754, 0.7426, 0.2845, 0.7304, 0.2854, 0.7284, 0.3197, 0.7487, 0.3201, 0.7547, 0.2934, 0.7284, 0.3197, 0.7611, 0.3386, 0.7581, 0.359, 0.7743, 0.3354, 0.7487, 0.3201, 0.7284, 0.3197, 0.7437, 0.3251, 0.7284, 0.3197, 0.7195, 0.3754, 0.7332, 0.3255, 0.749, 0.3423, 0.7503, 0.3514, 0.7611, 0.3386, 0.7937, 0.3864, 0.7688, 0.412, 0.827, 0.4174, 0.7589, 0.404, 0.7688, 0.412, 0.7866, 0.3812, 0.7813, 0.3748, 0.7582, 0.397, 0.7866, 0.3812, 0.777, 0.3718, 0.7581, 0.359, 0.7582, 0.3924, 0.777, 0.3718, 0.7582, 0.3924, 0.7813, 0.3748, 0.7335, 0.3991, 0.7582, 0.397, 0.7343, 0.3972, 0.7503, 0.3514, 0.7349, 0.3662, 0.7581, 0.359, 0.7195, 0.3754, 0.7335, 0.3991, 0.7226, 0.375, 0.7349, 0.3662, 0.7503, 0.3514, 0.7349, 0.351, 0.7349, 0.351, 0.7316, 0.3544, 0.7349, 0.3662, 0.7226, 0.375, 0.7343, 0.3972, 0.7378, 0.3719, 0.7743, 0.3354, 0.777, 0.3718, 0.7809, 0.3361, 0.7809, 0.3361, 0.7813, 0.3748, 0.7931, 0.3338, 0.7426, 0.2845, 0.7466, 0.2767, 0.7304, 0.2854, 0.7627, 0.2903, 0.7466, 0.2767, 0.7547, 0.2934, 0.7931, 0.3338, 0.7866, 0.3812, 0.804, 0.3349, 0.7487, 0.3201, 0.7437, 0.3251, 0.7611, 0.3386, 0.7547, 0.2934, 0.7487, 0.3201, 0.7743, 0.3354, 0.7316, 0.3544, 0.7349, 0.351, 0.7332, 0.3255, 0.8394, 0.3432, 0.8377, 0.2858, 0.804, 0.3349, 0.8914, 0.4283, 0.9092, 0.3782, 0.8657, 0.4159, 0.9255, 0.4551, 0.9385, 0.4141, 0.8914, 0.4283, 0.9646, 0.4112, 0.9385, 0.4141, 0.9539, 0.4748, 0.8377, 0.2858, 0.8394, 0.3432, 0.8879, 0.3018, 0.9092, 0.3782, 0.9371, 0.3142, 0.8838, 0.3564, 0.9371, 0.3142, 0.9092, 0.3782, 0.9646, 0.4112, 0.8377, 0.2858, 0.8879, 0.3018, 0.8347, 0.2391, 0.998, 0.4095, 0.9646, 0.4112, 0.9827, 0.4883, 0.7724, 0.2842, 0.7498, 0.2704, 0.7627, 0.2903, 0.8879, 0.3018, 0.9371, 0.3142, 0.8862, 0.2301, 0.7498, 0.2704, 0.7724, 0.2842, 0.7722, 0.2363, 0.725, 0.2737, 0.7498, 0.2704, 0.7321, 0.2154, 0.7722, 0.2363, 0.7824, 0.1622, 0.7321, 0.2154, 0.7824, 0.1622, 0.7921, 0.07681, 0.7372, 0.1456, 0.998, 0.4095, 0.9883, 0.3117, 0.9646, 0.4112, 0.8657, 0.4159, 0.8463, 0.4551, 0.8914, 0.4283, 0.7722, 0.2363, 0.7901, 0.2833, 0.8347, 0.2391, 0.9225, 0.593, 0.9827, 0.4883, 0.9001, 0.5671, 0.9255, 0.4551, 0.8809, 0.5351, 0.9539, 0.4748, 0.8914, 0.4283, 0.8613, 0.493, 0.9255, 0.4551, 0.8838, 0.3564, 0.8394, 0.3432, 0.8657, 0.4159, 0.7722, 0.2363, 0.8347, 0.2391, 0.7824, 0.1622, 0.7921, 0.07681, 0.7824, 0.1622, 0.8396, 0.09808, 0.8347, 0.2391, 0.8862, 0.2301, 0.8377, 0.1795, 0.8862, 0.2301, 0.9338, 0.2305, 0.8804, 0.1775, 0.9338, 0.2305, 0.9687, 0.2252, 0.9251, 0.1771, 0.8789, 0.1113, 0.8396, 0.09808, 0.8804, 0.1775, 0.8789, 0.1113, 0.8804, 0.1775, 0.9263, 0.1215, 0.9251, 0.1771, 0.9628, 0.177, 0.9263, 0.1215, 0.5549, 0.3615, 0.562, 0.3999, 0.5775, 0.3959, 0.5907, 0.377, 0.5897, 0.368, 0.5854, 0.361, 0.5902, 0.3729, 0.0, 0.0, 0.5907, 0.377, 0.5462, 0.3765, 0.5462, 0.3907, 0.5512, 0.396, 0.5462, 0.3765, 0.5512, 0.396, 0.5493, 0.3677, 0.5462, 0.3765, 0.5447, 0.3863, 0.5462, 0.3907, 0.5512, 0.396, 0.0, 0.0, 0.5493, 0.3677, 0.5154, 0.419, 0.5115, 0.4053, 0.5, 0.4208, 0.511, 0.3781, 0.5, 0.3789, 0.5119, 0.3928, 0.506, 0.2942, 0.5, 0.2947, 0.5066, 0.3074, 0.5, 0.3214, 0.5, 0.3335, 0.507, 0.3214, 0.5116, 0.2159, 0.5121, 0.2098, 0.5, 0.2154, 0.9001, 0.5671, 0.8192, 0.628, 0.9225, 0.593, 0.9687, 0.2252, 0.9338, 0.2305, 0.9883, 0.3117, 0.4741, 0.2166, 0.5, 0.2469, 0.5089, 0.2484, 0.5567, 0.2263, 0.5514, 0.2211, 0.5389, 0.2184, 0.5, 0.2154, 0.4884, 0.2159, 0.5089, 0.2484, 0.5567, 0.2263, 0.5389, 0.2184, 0.5259, 0.2166, 0.4486, 0.221, 0.4365, 0.2272, 0.4594, 0.2426, 0.5567, 0.2263, 0.5259, 0.2166, 0.552, 0.2353, 0.4611, 0.2184, 0.4486, 0.221, 0.4708, 0.2471, 0.5259, 0.2166, 0.5116, 0.2159, 0.552, 0.2353, 0.4741, 0.2166, 0.4611, 0.2184, 0.4911, 0.2482, 0.5116, 0.2159, 0.5293, 0.2475, 0.5407, 0.243, 0.5407, 0.243, 0.552, 0.2353, 0.5116, 0.2159, 0.5182, 0.2496, 0.5293, 0.2475, 0.5, 0.2154, 0.4911, 0.2482, 0.5, 0.2469, 0.4741, 0.2166, 0.5089, 0.2484, 0.5182, 0.2496, 0.5, 0.2154, 0.5116, 0.2159, 0.5, 0.2154, 0.5293, 0.2475, 0.4365, 0.2272, 0.4421, 0.2416, 0.4594, 0.2426, 0.4708, 0.2471, 0.4818, 0.2493, 0.4611, 0.2184, 0.4486, 0.221, 0.4594, 0.2426, 0.4708, 0.2471, 0.5089, 0.2484, 0.4884, 0.2159, 0.4741, 0.2166, 0.4818, 0.2493, 0.4911, 0.2482, 0.4611, 0.2184])
me_group1.materials.append(mat_defaultmat)
me_group1.use_remesh_preserve_volume = False
me_group1.use_remesh_preserve_attributes = False
me_group1.use_mirror_vertex_groups = False
me_group1.update()

# ---- objects
ob_group1 = bpy.data.objects.new('Group1', me_group1)
ob_lamp = bpy.data.objects.new('Lamp', light_lamp)
ob_camera = bpy.data.objects.new('Camera', cam_camera)

# ---- transforms, parenting, visibility, modifiers, constraints
ob_group1.location = (0.0, 0.0, 0.0)
ob_group1.lineart.crease_threshold = 0.0
ob_lamp.location = (4.076, 1.005, 5.904)
ob_lamp.rotation_euler = (0.6503, 0.05522, 1.866)
ob_lamp.lock_rotations_4d = False
ob_lamp.empty_display_type = 'ARROWS'
ob_lamp.color = (0.0, 0.0, 0.0, 0.0)
ob_lamp.lineart.crease_threshold = 0.0
ob_camera.location = (7.481, -6.508, 5.344)
ob_camera.rotation_euler = (1.109, 0.01082, 0.8149)
ob_camera.lock_rotations_4d = False
ob_camera.empty_display_type = 'ARROWS'
ob_camera.color = (0.0, 0.0, 0.0, 0.0)
ob_camera.display_type = 'WIRE'
ob_camera.lineart.crease_threshold = 0.0

# ---- collection membership
col_collection_1.objects.link(ob_group1)
col_collection_1.objects.link(ob_lamp)
col_collection_1.objects.link(ob_camera)

# ---- scene / render settings (as saved in the file)
scene.camera = ob_camera
scene.frame_start = 1; scene.frame_end = 250; scene.frame_set(1)
scene.render.engine = 'BLENDER_EEVEE_NEXT'
scene.render.resolution_percentage = 50
scene.render.dither_intensity = 0.0
scene.cycles.use_denoising = False
scene.cycles.samples = 10
scene.cycles.sampling_pattern = 'TABULATED_SOBOL'
scene.cycles.light_sampling_threshold = 0.0
scene.cycles.use_adaptive_sampling = False
scene.cycles.use_light_tree = False
scene.cycles.blur_glossy = 0.0
scene.cycles.pixel_filter_type = 'GAUSSIAN'
scene.cycles.sample_clamp_indirect = 0.0
scene.view_settings.view_transform = 'Standard'
bpy.context.view_layer.update()
